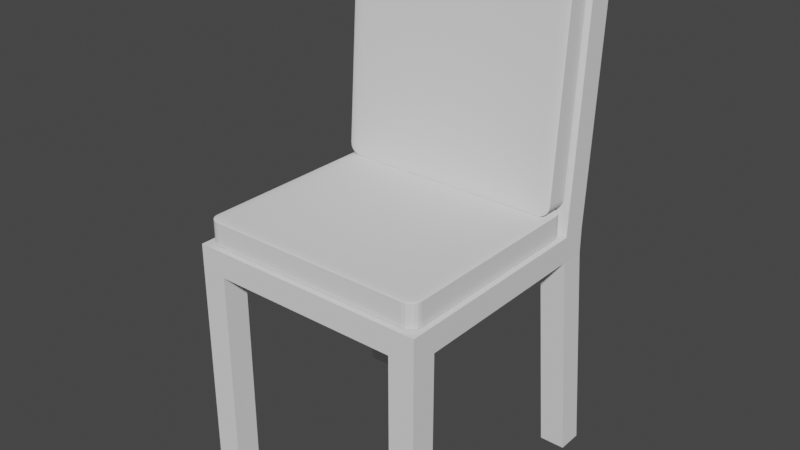 # Source: chair.blend  (saved by Blender 3.4.6; exported with 4.5.12 LTS)
import bpy
from mathutils import Matrix  # noqa: F401  (used for matrix-valued properties, if any)

bpy.ops.wm.read_factory_settings(use_empty=True)
scene = bpy.context.scene
scene.name = 'Scene'

# ---- world
world_world = bpy.data.worlds.new('World'); scene.world = world_world
world_world.use_nodes = True; world_world.node_tree.nodes.clear()
_N = world_world.node_tree.nodes; _L = world_world.node_tree.links
n0 = _N.new('ShaderNodeOutputWorld'); n0.name = 'World Output'; n0.location = (300, 300)
n1 = _N.new('ShaderNodeBackground'); n1.name = 'Background'; n1.location = (10, 300)
n1.inputs[0].default_value = (0.05088, 0.05088, 0.05088, 1.0)
_L.new(n1.outputs[0], n0.inputs[0])
n0.is_active_output = True
world_world.color = (0.05088, 0.05088, 0.05088)
world_world.use_sun_shadow = False
world_world.sun_shadow_jitter_overblur = 0.0

# ---- meshes
me_cube_001 = bpy.data.meshes.new('Cube.001')
me_cube_001.from_pydata([(-6.569e-06, -0.09797, -0.3312), (-6.569e-06, -0.09797, -0.3312), (-6.569e-06, -0.09797, -0.3312), (-6.569e-06, -0.09797, -0.3312), (-6.569e-06, -0.09797, -0.3312), (-6.569e-06, -0.09797, -0.3312), (-6.569e-06, -0.09797, -0.3312), (-6.569e-06, -0.09797, -0.3312), (-0.235, -0.308, -0.5512), (-0.235, -0.308, -0.1312), (-0.235, -0.258, -0.5512), (-0.235, -0.258, -0.1312), (-0.185, -0.308, -0.5512), (-0.185, -0.308, -0.1312), (-0.185, -0.258, -0.5512), (-0.185, -0.258, -0.1312), (-0.245, 0.142, -0.5512), (-0.235, 0.112, -0.1312), (-0.245, 0.192, -0.5512), (-0.235, 0.162, -0.1312), (-0.195, 0.142, -0.5512), (-0.185, 0.112, -0.1312), (-0.195, 0.192, -0.5512), (-0.185, 0.162, -0.1312), (0.195, 0.142, -0.5512), (0.185, 0.112, -0.1312), (0.195, 0.192, -0.5512), (0.185, 0.162, -0.1312), (0.245, 0.142, -0.5512), (0.235, 0.112, -0.1312), (0.245, 0.192, -0.5512), (0.235, 0.162, -0.1312), (0.195, 0.192, -0.5512), (0.195, 0.142, -0.5512), (0.245, 0.192, -0.5512), (0.245, 0.142, -0.5512), (0.185, -0.308, -0.5512), (0.185, -0.308, -0.1312), (0.185, -0.258, -0.5512), (0.185, -0.258, -0.1312), (0.235, -0.308, -0.5512), (0.235, -0.308, -0.1312), (0.235, -0.258, -0.5512), (0.235, -0.258, -0.1312), (-0.185, -0.308, -0.1312), (-0.185, -0.308, -0.08123), (-0.185, -0.258, -0.1312), (-0.185, -0.258, -0.08123), (0.235, -0.308, -0.1312), (0.235, -0.308, -0.08123), (0.235, -0.258, -0.1312), (0.235, -0.258, -0.08123), (0.1853, -0.258, -0.1312), (0.1853, -0.258, -0.08123), (0.1853, -0.308, -0.1312), (0.1853, -0.308, -0.08123), (-0.235, 0.112, -0.1312), (-0.235, 0.112, -0.08123), (-0.235, 0.162, -0.1312), (-0.235, 0.162, -0.08123), (0.185, 0.112, -0.1312), (0.185, 0.112, -0.08123), (0.185, 0.162, -0.1312), (0.185, 0.162, -0.08123), (-0.1846, 0.162, -0.1312), (-0.1846, 0.162, -0.08123), (-0.1846, 0.112, -0.1312), (-0.1846, 0.112, -0.08123), (-0.185, -0.308, -0.1312), (-0.185, -0.308, -0.08123), (-0.235, -0.308, -0.1312), (-0.235, -0.308, -0.08123), (-0.185, 0.112, -0.1312), (-0.185, 0.112, -0.08123), (-0.235, 0.112, -0.1312), (-0.235, 0.112, -0.08123), (-0.235, -0.2571, -0.1312), (-0.235, -0.2571, -0.08123), (-0.185, -0.2571, -0.1312), (-0.185, -0.2571, -0.08123), (0.185, 0.162, -0.1312), (0.185, 0.162, -0.08123), (0.235, 0.162, -0.1312), (0.235, 0.162, -0.08123), (0.185, -0.258, -0.1312), (0.185, -0.258, -0.08123), (0.235, -0.258, -0.1312), (0.235, -0.258, -0.08123), (0.235, 0.1115, -0.1312), (0.235, 0.1115, -0.08123), (0.185, 0.1115, -0.1312), (0.185, 0.1115, -0.08123), (0.185, 0.112, -0.08123), (0.185, 0.162, -0.08123), (0.235, 0.112, -0.08123), (0.235, 0.162, -0.08123), (0.185, 0.139, 0.3687), (0.185, 0.189, 0.3687), (0.235, 0.189, 0.3687), (0.235, 0.139, 0.3687), (0.185, 0.1391, 0.3694), (0.185, 0.1475, 0.4188), (0.185, 0.14, 0.3822), (0.185, 0.1413, 0.3941), (0.185, 0.1428, 0.4043), (0.185, 0.1444, 0.4122), (0.185, 0.146, 0.4171), (0.185, 0.1865, 0.4188), (0.185, 0.1891, 0.3694), (0.185, 0.1878, 0.4171), (0.185, 0.1889, 0.4122), (0.185, 0.1895, 0.4043), (0.185, 0.1898, 0.3941), (0.185, 0.1896, 0.3822), (0.2295, 0.1475, 0.4188), (0.235, 0.1391, 0.3693), (0.2309, 0.146, 0.4171), (0.2322, 0.1444, 0.4122), (0.2334, 0.1428, 0.4043), (0.2343, 0.1413, 0.3941), (0.2348, 0.14, 0.3821), (0.2295, 0.1865, 0.4188), (0.235, 0.1891, 0.3693), (0.2309, 0.1878, 0.4171), (0.2322, 0.1889, 0.4122), (0.2334, 0.1895, 0.4043), (0.2343, 0.1898, 0.3941), (0.2348, 0.1896, 0.3821), (-0.235, 0.112, -0.08123), (-0.235, 0.162, -0.08123), (-0.185, 0.112, -0.08123), (-0.185, 0.162, -0.08123), (-0.235, 0.139, 0.3684), (-0.235, 0.189, 0.3684), (-0.185, 0.189, 0.3684), (-0.185, 0.139, 0.3684), (-0.2295, 0.1476, 0.4188), (-0.235, 0.139, 0.369), (-0.2309, 0.146, 0.4171), (-0.2322, 0.1444, 0.4121), (-0.2334, 0.1428, 0.4042), (-0.2343, 0.1413, 0.3939), (-0.2348, 0.14, 0.3819), (-0.2295, 0.1865, 0.4188), (-0.235, 0.189, 0.369), (-0.2309, 0.1878, 0.4171), (-0.2322, 0.1889, 0.4121), (-0.2334, 0.1895, 0.4042), (-0.2343, 0.1898, 0.3939), (-0.2348, 0.1896, 0.3819), (-0.185, 0.1476, 0.4188), (-0.185, 0.1391, 0.3691), (-0.185, 0.146, 0.4171), (-0.185, 0.1444, 0.4121), (-0.185, 0.1428, 0.4042), (-0.185, 0.1413, 0.3939), (-0.185, 0.14, 0.382), (-0.185, 0.1891, 0.3691), (-0.185, 0.1865, 0.4188), (-0.185, 0.1896, 0.382), (-0.185, 0.1898, 0.3939), (-0.185, 0.1895, 0.4042), (-0.185, 0.1889, 0.4121), (-0.185, 0.1878, 0.4171), (-0.1849, 0.1498, 0.3765), (-0.1849, 0.1498, 0.4111), (-0.1849, 0.1817, 0.3765), (-0.1849, 0.1844, 0.4111), (0.1851, 0.1498, 0.3765), (0.1851, 0.1498, 0.4111), (0.1851, 0.1817, 0.3765), (0.1851, 0.1844, 0.4111), (-0.2025, -0.2775, -0.08123), (-0.2025, -0.298, -0.07873), (-0.225, -0.2775, -0.07873), (-0.2025, -0.2838, -0.0811), (-0.2025, -0.2895, -0.08075), (-0.2095, -0.2775, -0.0811), (-0.2096, -0.284, -0.08096), (-0.2094, -0.2892, -0.08062), (-0.2157, -0.2775, -0.08075), (-0.2154, -0.2838, -0.08062), (-0.2144, -0.2883, -0.08039), (-0.2095, -0.297, -0.07873), (-0.2157, -0.2941, -0.07873), (-0.2025, -0.297, -0.0795), (-0.2097, -0.2958, -0.07952), (-0.2154, -0.293, -0.07949), (-0.2025, -0.2941, -0.0802), (-0.2094, -0.293, -0.08016), (-0.2144, -0.2911, -0.08005), (-0.2239, -0.2775, -0.0795), (-0.2207, -0.2775, -0.0802), (-0.2239, -0.2838, -0.07873), (-0.2226, -0.284, -0.07952), (-0.2196, -0.2838, -0.08016), (-0.2207, -0.2895, -0.07873), (-0.2196, -0.2892, -0.0795), (-0.2174, -0.2883, -0.08005), (-0.2025, -0.298, -0.03373), (-0.2025, -0.2775, -0.03123), (-0.225, -0.2775, -0.03373), (-0.2025, -0.297, -0.03295), (-0.2025, -0.2941, -0.03226), (-0.2095, -0.297, -0.03373), (-0.2096, -0.2958, -0.03293), (-0.2094, -0.293, -0.03229), (-0.2157, -0.2941, -0.03373), (-0.2154, -0.293, -0.03296), (-0.2144, -0.2911, -0.0324), (-0.2095, -0.2775, -0.03135), (-0.2157, -0.2775, -0.0317), (-0.2025, -0.2838, -0.03135), (-0.2097, -0.284, -0.03149), (-0.2154, -0.2838, -0.03183), (-0.2025, -0.2895, -0.0317), (-0.2094, -0.2892, -0.03183), (-0.2144, -0.2883, -0.03207), (-0.2239, -0.2838, -0.03373), (-0.2207, -0.2895, -0.03373), (-0.2239, -0.2775, -0.03295), (-0.2226, -0.284, -0.03293), (-0.2196, -0.2892, -0.03296), (-0.2207, -0.2775, -0.03226), (-0.2196, -0.2838, -0.03229), (-0.2174, -0.2883, -0.0324), (-0.2025, 0.09153, -0.08123), (-0.225, 0.09153, -0.07873), (-0.2025, 0.112, -0.07873), (-0.2095, 0.09153, -0.0811), (-0.2157, 0.09153, -0.08075), (-0.2025, 0.09787, -0.0811), (-0.2097, 0.09804, -0.08096), (-0.2154, 0.09782, -0.08062), (-0.2025, 0.1036, -0.08075), (-0.2094, 0.1033, -0.08062), (-0.2144, 0.1024, -0.08039), (-0.2239, 0.09787, -0.07873), (-0.2207, 0.1036, -0.07873), (-0.2239, 0.09153, -0.0795), (-0.2226, 0.09807, -0.07952), (-0.2196, 0.1033, -0.07949), (-0.2207, 0.09153, -0.0802), (-0.2196, 0.09784, -0.08016), (-0.2174, 0.1024, -0.08005), (-0.2025, 0.111, -0.0795), (-0.2025, 0.1081, -0.0802), (-0.2095, 0.111, -0.07873), (-0.2096, 0.1098, -0.07952), (-0.2094, 0.1071, -0.08016), (-0.2157, 0.1081, -0.07873), (-0.2154, 0.1071, -0.0795), (-0.2144, 0.1051, -0.08005), (-0.2025, 0.09153, -0.03123), (-0.2025, 0.112, -0.03373), (-0.225, 0.09153, -0.03373), (-0.2025, 0.09787, -0.03135), (-0.2025, 0.1036, -0.0317), (-0.2095, 0.09153, -0.03135), (-0.2096, 0.09807, -0.03149), (-0.2094, 0.1033, -0.03183), (-0.2157, 0.09153, -0.0317), (-0.2154, 0.09784, -0.03183), (-0.2144, 0.1024, -0.03207), (-0.2095, 0.111, -0.03373), (-0.2157, 0.1081, -0.03373), (-0.2025, 0.111, -0.03295), (-0.2097, 0.1098, -0.03293), (-0.2154, 0.1071, -0.03296), (-0.2025, 0.1081, -0.03226), (-0.2094, 0.1071, -0.03229), (-0.2144, 0.1051, -0.0324), (-0.2239, 0.09153, -0.03295), (-0.2207, 0.09153, -0.03226), (-0.2239, 0.09787, -0.03373), (-0.2226, 0.09804, -0.03293), (-0.2196, 0.09782, -0.03229), (-0.2207, 0.1036, -0.03373), (-0.2196, 0.1033, -0.03296), (-0.2174, 0.1024, -0.0324), (0.2025, -0.2775, -0.08123), (0.225, -0.2775, -0.07873), (0.2025, -0.298, -0.07873), (0.2094, -0.2775, -0.0811), (0.2157, -0.2775, -0.08075), (0.2025, -0.2838, -0.0811), (0.2097, -0.284, -0.08096), (0.2154, -0.2838, -0.08062), (0.2025, -0.2895, -0.08075), (0.2094, -0.2892, -0.08062), (0.2144, -0.2883, -0.08039), (0.2239, -0.2838, -0.07873), (0.2207, -0.2895, -0.07873), (0.2239, -0.2775, -0.0795), (0.2226, -0.284, -0.07952), (0.2196, -0.2892, -0.07949), (0.2207, -0.2775, -0.0802), (0.2196, -0.2838, -0.08016), (0.2174, -0.2883, -0.08005), (0.2025, -0.297, -0.0795), (0.2025, -0.2941, -0.0802), (0.2094, -0.297, -0.07873), (0.2096, -0.2958, -0.07952), (0.2094, -0.293, -0.08016), (0.2157, -0.2941, -0.07873), (0.2154, -0.293, -0.0795), (0.2144, -0.2911, -0.08005), (0.2025, -0.2775, -0.03123), (0.2025, -0.298, -0.03373), (0.225, -0.2775, -0.03373), (0.2025, -0.2838, -0.03135), (0.2025, -0.2895, -0.0317), (0.2094, -0.2775, -0.03135), (0.2096, -0.284, -0.03149), (0.2094, -0.2892, -0.03183), (0.2157, -0.2775, -0.0317), (0.2154, -0.2838, -0.03183), (0.2144, -0.2883, -0.03207), (0.2094, -0.297, -0.03373), (0.2157, -0.2941, -0.03373), (0.2025, -0.297, -0.03295), (0.2097, -0.2958, -0.03293), (0.2154, -0.293, -0.03296), (0.2025, -0.2941, -0.03226), (0.2094, -0.293, -0.03229), (0.2144, -0.2911, -0.0324), (0.2239, -0.2775, -0.03295), (0.2207, -0.2775, -0.03226), (0.2239, -0.2838, -0.03373), (0.2226, -0.284, -0.03293), (0.2196, -0.2838, -0.03229), (0.2207, -0.2895, -0.03373), (0.2196, -0.2892, -0.03296), (0.2174, -0.2883, -0.0324), (0.2025, 0.09153, -0.08123), (0.2025, 0.112, -0.07873), (0.225, 0.09153, -0.07873), (0.2025, 0.09787, -0.0811), (0.2025, 0.1036, -0.08075), (0.2094, 0.09153, -0.0811), (0.2096, 0.09807, -0.08096), (0.2094, 0.1033, -0.08062), (0.2157, 0.09153, -0.08075), (0.2154, 0.09784, -0.08062), (0.2144, 0.1024, -0.08039), (0.2094, 0.111, -0.07873), (0.2157, 0.1081, -0.07873), (0.2025, 0.111, -0.0795), (0.2097, 0.1098, -0.07952), (0.2154, 0.1071, -0.07949), (0.2025, 0.1081, -0.0802), (0.2094, 0.1071, -0.08016), (0.2144, 0.1051, -0.08005), (0.2239, 0.09153, -0.0795), (0.2207, 0.09153, -0.0802), (0.2239, 0.09787, -0.07873), (0.2226, 0.09804, -0.07952), (0.2196, 0.09782, -0.08016), (0.2207, 0.1036, -0.07873), (0.2196, 0.1033, -0.0795), (0.2174, 0.1024, -0.08005), (0.2025, 0.09153, -0.03123), (0.225, 0.09153, -0.03373), (0.2025, 0.112, -0.03373), (0.2094, 0.09153, -0.03135), (0.2157, 0.09153, -0.0317), (0.2025, 0.09787, -0.03135), (0.2097, 0.09804, -0.03149), (0.2154, 0.09782, -0.03183), (0.2025, 0.1036, -0.0317), (0.2094, 0.1033, -0.03183), (0.2144, 0.1024, -0.03207), (0.2239, 0.09787, -0.03373), (0.2207, 0.1036, -0.03373), (0.2239, 0.09153, -0.03295), (0.2226, 0.09807, -0.03293), (0.2196, 0.1033, -0.03296), (0.2207, 0.09153, -0.03226), (0.2196, 0.09784, -0.03229), (0.2174, 0.1024, -0.0324), (0.2025, 0.111, -0.03295), (0.2025, 0.1081, -0.03226), (0.2094, 0.111, -0.03373), (0.2096, 0.1098, -0.03293), (0.2094, 0.1071, -0.03229), (0.2157, 0.1081, -0.03373), (0.2154, 0.1071, -0.03296), (0.2144, 0.1051, -0.0324), (-0.2025, 0.06453, -0.03123), (-0.2025, 0.06332, -0.01236), (-0.225, 0.06645, -0.009227), (-0.2025, 0.06374, -0.03071), (-0.2025, 0.06318, -0.02825), (-0.2095, 0.06471, -0.02974), (-0.2096, 0.0639, -0.02904), (-0.2094, 0.0634, -0.02672), (-0.2157, 0.06502, -0.02641), (-0.2154, 0.06423, -0.02587), (-0.2144, 0.06375, -0.02435), (-0.2095, 0.06355, -0.0118), (-0.2157, 0.06404, -0.01114), (-0.2025, 0.06296, -0.0186), (-0.2097, 0.06321, -0.01818), (-0.2154, 0.06368, -0.01736), (-0.2025, 0.06291, -0.02407), (-0.2094, 0.06317, -0.02324), (-0.2144, 0.06358, -0.02182), (-0.2239, 0.06594, -0.01562), (-0.2207, 0.06545, -0.02153), (-0.2239, 0.06556, -0.009788), (-0.2226, 0.06501, -0.01641), (-0.2196, 0.06459, -0.02182), (-0.2207, 0.06473, -0.01045), (-0.2196, 0.06426, -0.01679), (-0.2174, 0.064, -0.0214), (-0.2025, 0.09074, 0.3899), (-0.2025, 0.09453, 0.4088), (-0.225, 0.09345, 0.3868), (-0.2025, 0.09124, 0.3961), (-0.2025, 0.09194, 0.4016), (-0.2095, 0.0909, 0.3893), (-0.2096, 0.09143, 0.3958), (-0.2094, 0.09208, 0.4008), (-0.2157, 0.0913, 0.3887), (-0.2154, 0.0918, 0.3949), (-0.2144, 0.0923, 0.3994), (-0.2095, 0.0945, 0.4073), (-0.2157, 0.09436, 0.404), (-0.2025, 0.09367, 0.4083), (-0.2097, 0.09361, 0.4066), (-0.2154, 0.09351, 0.4034), (-0.2025, 0.09278, 0.4058), (-0.2094, 0.09278, 0.4043), (-0.2144, 0.09281, 0.4019), (-0.2239, 0.09264, 0.3873), (-0.2207, 0.0919, 0.388), (-0.2239, 0.09381, 0.3932), (-0.2226, 0.09298, 0.3939), (-0.2196, 0.09229, 0.3943), (-0.2207, 0.09412, 0.3991), (-0.2196, 0.0933, 0.3994), (-0.2174, 0.09266, 0.3989), (-0.2025, 0.1095, -0.03123), (-0.225, 0.1106, -0.009227), (-0.2025, 0.1133, -0.01236), (-0.2095, 0.1096, -0.02974), (-0.2157, 0.1097, -0.02641), (-0.2025, 0.1104, -0.03071), (-0.2097, 0.1105, -0.02904), (-0.2154, 0.1106, -0.02589), (-0.2025, 0.1113, -0.02825), (-0.2094, 0.1113, -0.02671), (-0.2144, 0.1113, -0.02435), (-0.2239, 0.1114, -0.009788), (-0.2207, 0.1122, -0.01045), (-0.2239, 0.1103, -0.01562), (-0.2226, 0.1111, -0.01638), (-0.2196, 0.1118, -0.01678), (-0.2207, 0.1099, -0.02153), (-0.2196, 0.1108, -0.02183), (-0.2174, 0.1114, -0.0214), (-0.2025, 0.1128, -0.0186), (-0.2025, 0.1121, -0.02407), (-0.2095, 0.1132, -0.0118), (-0.2096, 0.1126, -0.01822), (-0.2094, 0.112, -0.02323), (-0.2157, 0.1128, -0.01114), (-0.2154, 0.1123, -0.01737), (-0.2144, 0.1118, -0.02182), (-0.2025, 0.1395, 0.4088), (-0.2025, 0.1407, 0.3899), (-0.225, 0.1376, 0.3868), (-0.2025, 0.1403, 0.4083), (-0.2025, 0.1409, 0.4058), (-0.2095, 0.1394, 0.4073), (-0.2096, 0.1402, 0.4066), (-0.2094, 0.1407, 0.4043), (-0.2157, 0.139, 0.404), (-0.2154, 0.1398, 0.4034), (-0.2144, 0.1403, 0.4019), (-0.2095, 0.1405, 0.3893), (-0.2157, 0.14, 0.3887), (-0.2025, 0.1411, 0.3961), (-0.2097, 0.1409, 0.3957), (-0.2154, 0.1404, 0.3949), (-0.2025, 0.1411, 0.4016), (-0.2094, 0.1409, 0.4008), (-0.2144, 0.1405, 0.3994), (-0.2239, 0.1381, 0.3932), (-0.2207, 0.1386, 0.3991), (-0.2239, 0.1385, 0.3873), (-0.2226, 0.1391, 0.394), (-0.2196, 0.1395, 0.3994), (-0.2207, 0.1393, 0.388), (-0.2196, 0.1398, 0.3943), (-0.2174, 0.1401, 0.3989), (0.2025, 0.06453, -0.03123), (0.225, 0.06645, -0.009227), (0.2025, 0.06332, -0.01236), (0.2094, 0.06471, -0.02974), (0.2157, 0.06502, -0.02641), (0.2025, 0.06374, -0.03071), (0.2097, 0.06391, -0.02904), (0.2154, 0.06423, -0.02589), (0.2025, 0.06318, -0.02825), (0.2094, 0.0634, -0.02671), (0.2144, 0.06375, -0.02435), (0.2239, 0.06556, -0.009788), (0.2207, 0.06473, -0.01045), (0.2239, 0.06594, -0.01562), (0.2226, 0.06501, -0.01638), (0.2196, 0.06426, -0.01678), (0.2207, 0.06545, -0.02153), (0.2196, 0.06458, -0.02183), (0.2174, 0.064, -0.0214), (0.2025, 0.06296, -0.0186), (0.2025, 0.06291, -0.02407), (0.2094, 0.06355, -0.0118), (0.2096, 0.06321, -0.01822), (0.2094, 0.06317, -0.02323), (0.2157, 0.06404, -0.01114), (0.2154, 0.06369, -0.01737), (0.2144, 0.06358, -0.02182), (0.2025, 0.09453, 0.4088), (0.2025, 0.09074, 0.3899), (0.225, 0.09345, 0.3868), (0.2025, 0.09367, 0.4083), (0.2025, 0.09278, 0.4058), (0.2094, 0.0945, 0.4073), (0.2096, 0.09361, 0.4066), (0.2094, 0.09278, 0.4043), (0.2157, 0.09436, 0.404), (0.2154, 0.0935, 0.4034), (0.2144, 0.09281, 0.4019), (0.2094, 0.0909, 0.3893), (0.2157, 0.0913, 0.3887), (0.2025, 0.09124, 0.3961), (0.2097, 0.09143, 0.3957), (0.2154, 0.09179, 0.3949), (0.2025, 0.09194, 0.4016), (0.2094, 0.09209, 0.4008), (0.2144, 0.0923, 0.3994), (0.2239, 0.09381, 0.3932), (0.2207, 0.09412, 0.3991), (0.2239, 0.09264, 0.3873), (0.2226, 0.09299, 0.394), (0.2196, 0.0933, 0.3994), (0.2207, 0.0919, 0.388), (0.2196, 0.09229, 0.3943), (0.2174, 0.09266, 0.3989), (0.2025, 0.1095, -0.03123), (0.2025, 0.1133, -0.01236), (0.225, 0.1106, -0.009227), (0.2025, 0.1104, -0.03071), (0.2025, 0.1113, -0.02825), (0.2094, 0.1096, -0.02974), (0.2096, 0.1105, -0.02904), (0.2094, 0.1113, -0.02672), (0.2157, 0.1097, -0.02641), (0.2154, 0.1106, -0.02587), (0.2144, 0.1113, -0.02435), (0.2094, 0.1132, -0.0118), (0.2157, 0.1128, -0.01114), (0.2025, 0.1128, -0.0186), (0.2097, 0.1126, -0.01818), (0.2154, 0.1123, -0.01736), (0.2025, 0.1121, -0.02407), (0.2094, 0.112, -0.02324), (0.2144, 0.1118, -0.02182), (0.2239, 0.1103, -0.01562), (0.2207, 0.1099, -0.02153), (0.2239, 0.1114, -0.009788), (0.2226, 0.1111, -0.01641), (0.2196, 0.1108, -0.02182), (0.2207, 0.1122, -0.01045), (0.2196, 0.1118, -0.01679), (0.2174, 0.1114, -0.0214), (0.2025, 0.1395, 0.4088), (0.225, 0.1376, 0.3868), (0.2025, 0.1407, 0.3899), (0.2094, 0.1394, 0.4073), (0.2157, 0.139, 0.404), (0.2025, 0.1403, 0.4083), (0.2097, 0.1402, 0.4066), (0.2154, 0.1398, 0.4034), (0.2025, 0.1409, 0.4058), (0.2094, 0.1407, 0.4043), (0.2144, 0.1403, 0.4019), (0.2239, 0.1385, 0.3873), (0.2207, 0.1393, 0.388), (0.2239, 0.1381, 0.3932), (0.2226, 0.1391, 0.3939), (0.2196, 0.1398, 0.3943), (0.2207, 0.1386, 0.3991), (0.2196, 0.1395, 0.3994), (0.2174, 0.1401, 0.3989), (0.2025, 0.1411, 0.3961), (0.2025, 0.1411, 0.4016), (0.2094, 0.1405, 0.3893), (0.2096, 0.1409, 0.3958), (0.2094, 0.1409, 0.4008), (0.2157, 0.14, 0.3887), (0.2154, 0.1404, 0.3949), (0.2144, 0.1405, 0.3994)], [(50, 52), (67, 57), (56, 66), (68, 78), (91, 81), (80, 90)], [(0, 1, 3, 2), (2, 3, 7, 6), (6, 7, 5, 4), (4, 5, 1, 0), (2, 6, 4, 0), (7, 3, 1, 5), (8, 9, 11, 10), (10, 11, 15, 14), (14, 15, 13, 12), (12, 13, 9, 8), (10, 14, 12, 8), (16, 17, 19, 18), (18, 19, 23, 22), (22, 23, 21, 20), (20, 21, 17, 16), (18, 22, 20, 16), (33, 25, 27, 32), (32, 27, 31, 34), (34, 31, 29, 35), (35, 29, 25, 33), (26, 30, 28, 24), (36, 37, 39, 38), (38, 39, 43, 42), (42, 43, 41, 40), (40, 41, 37, 36), (38, 42, 40, 36), (50, 51, 49, 48), (54, 55, 45, 44), (53, 47, 45, 55), (51, 53, 55, 49), (46, 52, 54, 44), (48, 49, 55, 54), (46, 47, 53, 52), (56, 57, 59, 58), (64, 65, 63, 62), (64, 62, 60, 66), (63, 65, 67, 61), (60, 61, 67, 66), (58, 59, 65, 64), (68, 69, 71, 70), (76, 77, 75, 74), (76, 74, 72, 78), (77, 71, 69, 79), (75, 77, 79, 73), (72, 73, 79, 78), (70, 71, 77, 76), (80, 81, 83, 82), (88, 89, 87, 86), (88, 86, 84, 90), (87, 89, 91, 85), (84, 85, 91, 90), (82, 83, 89, 88), (121, 107, 101, 114), (98, 122, 115, 99), (96, 100, 102, 103, 104, 105, 106, 101, 107, 109, 110, 111, 112, 113, 108, 97), (97, 108, 122, 98), (94, 99, 96, 92), (95, 98, 99, 94), (93, 97, 98, 95), (92, 96, 97, 93), (107, 121, 123, 109), (109, 123, 124, 110), (110, 124, 125, 111), (111, 125, 126, 112), (112, 126, 127, 113), (113, 127, 122, 108), (121, 114, 116, 123), (123, 116, 117, 124), (124, 117, 118, 125), (125, 118, 119, 126), (126, 119, 120, 127), (127, 120, 115, 122), (114, 101, 106, 116), (116, 106, 105, 117), (117, 105, 104, 118), (118, 104, 103, 119), (119, 103, 102, 120), (120, 102, 100, 115), (99, 115, 100, 96), (158, 143, 136, 150), (134, 157, 159, 160, 161, 162, 163, 158, 150, 152, 153, 154, 155, 156, 151, 135), (132, 137, 144, 133), (133, 144, 157, 134), (130, 135, 132, 128), (131, 134, 135, 130), (129, 133, 134, 131), (128, 132, 133, 129), (136, 143, 145, 138), (138, 145, 146, 139), (139, 146, 147, 140), (140, 147, 148, 141), (141, 148, 149, 142), (142, 149, 144, 137), (143, 158, 163, 145), (145, 163, 162, 146), (146, 162, 161, 147), (147, 161, 160, 148), (148, 160, 159, 149), (149, 159, 157, 144), (150, 136, 138, 152), (152, 138, 139, 153), (153, 139, 140, 154), (154, 140, 141, 155), (155, 141, 142, 156), (156, 142, 137, 151), (135, 151, 137, 132), (166, 167, 171, 170), (168, 169, 165, 164), (166, 170, 168, 164), (171, 167, 165, 169), (282, 308, 199, 173), (336, 362, 309, 281), (361, 253, 200, 307), (174, 201, 255, 227), (228, 254, 363, 335), (172, 175, 178, 177), (175, 176, 179, 178), (176, 188, 189, 179), (177, 178, 181, 180), (178, 179, 182, 181), (179, 189, 190, 182), (173, 183, 186, 185), (183, 184, 187, 186), (184, 196, 197, 187), (185, 186, 189, 188), (186, 187, 190, 189), (187, 197, 198, 190), (174, 191, 194, 193), (191, 192, 195, 194), (192, 180, 181, 195), (193, 194, 197, 196), (194, 195, 198, 197), (195, 181, 182, 198), (182, 190, 198), (199, 202, 205, 204), (202, 203, 206, 205), (203, 215, 216, 206), (204, 205, 208, 207), (205, 206, 209, 208), (206, 216, 217, 209), (200, 210, 213, 212), (210, 211, 214, 213), (211, 223, 224, 214), (212, 213, 216, 215), (213, 214, 217, 216), (214, 224, 225, 217), (201, 218, 221, 220), (218, 219, 222, 221), (219, 207, 208, 222), (220, 221, 224, 223), (221, 222, 225, 224), (222, 208, 209, 225), (209, 217, 225), (226, 229, 232, 231), (229, 230, 233, 232), (230, 242, 243, 233), (231, 232, 235, 234), (232, 233, 236, 235), (233, 243, 244, 236), (227, 237, 240, 239), (237, 238, 241, 240), (238, 250, 251, 241), (239, 240, 243, 242), (240, 241, 244, 243), (241, 251, 252, 244), (228, 245, 248, 247), (245, 246, 249, 248), (246, 234, 235, 249), (247, 248, 251, 250), (248, 249, 252, 251), (249, 235, 236, 252), (236, 244, 252), (253, 256, 259, 258), (256, 257, 260, 259), (257, 269, 270, 260), (258, 259, 262, 261), (259, 260, 263, 262), (260, 270, 271, 263), (254, 264, 267, 266), (264, 265, 268, 267), (265, 277, 278, 268), (266, 267, 270, 269), (267, 268, 271, 270), (268, 278, 279, 271), (255, 272, 275, 274), (272, 273, 276, 275), (273, 261, 262, 276), (274, 275, 278, 277), (275, 276, 279, 278), (276, 262, 263, 279), (263, 271, 279), (280, 283, 286, 285), (283, 284, 287, 286), (284, 296, 297, 287), (285, 286, 289, 288), (286, 287, 290, 289), (287, 297, 298, 290), (281, 291, 294, 293), (291, 292, 295, 294), (292, 304, 305, 295), (293, 294, 297, 296), (294, 295, 298, 297), (295, 305, 306, 298), (282, 299, 302, 301), (299, 300, 303, 302), (300, 288, 289, 303), (301, 302, 305, 304), (302, 303, 306, 305), (303, 289, 290, 306), (290, 298, 306), (307, 310, 313, 312), (310, 311, 314, 313), (311, 323, 324, 314), (312, 313, 316, 315), (313, 314, 317, 316), (314, 324, 325, 317), (308, 318, 321, 320), (318, 319, 322, 321), (319, 331, 332, 322), (320, 321, 324, 323), (321, 322, 325, 324), (322, 332, 333, 325), (309, 326, 329, 328), (326, 327, 330, 329), (327, 315, 316, 330), (328, 329, 332, 331), (329, 330, 333, 332), (330, 316, 317, 333), (317, 325, 333), (334, 337, 340, 339), (337, 338, 341, 340), (338, 350, 351, 341), (339, 340, 343, 342), (340, 341, 344, 343), (341, 351, 352, 344), (335, 345, 348, 347), (345, 346, 349, 348), (346, 358, 359, 349), (347, 348, 351, 350), (348, 349, 352, 351), (349, 359, 360, 352), (336, 353, 356, 355), (353, 354, 357, 356), (354, 342, 343, 357), (355, 356, 359, 358), (356, 357, 360, 359), (357, 343, 344, 360), (344, 352, 360), (361, 364, 367, 366), (364, 365, 368, 367), (365, 377, 378, 368), (366, 367, 370, 369), (367, 368, 371, 370), (368, 378, 379, 371), (362, 372, 375, 374), (372, 373, 376, 375), (373, 385, 386, 376), (374, 375, 378, 377), (375, 376, 379, 378), (376, 386, 387, 379), (363, 380, 383, 382), (380, 381, 384, 383), (381, 369, 370, 384), (382, 383, 386, 385), (383, 384, 387, 386), (384, 370, 371, 387), (371, 379, 387), (226, 172, 177, 229), (229, 177, 180, 230), (230, 180, 192, 242), (242, 192, 191, 239), (239, 191, 174, 227), (173, 199, 204, 183), (183, 204, 207, 184), (184, 207, 219, 196), (196, 219, 218, 193), (193, 218, 201, 174), (200, 253, 258, 210), (210, 258, 261, 211), (211, 261, 273, 223), (223, 273, 272, 220), (220, 272, 255, 201), (254, 228, 247, 264), (264, 247, 250, 265), (265, 250, 238, 277), (277, 238, 237, 274), (274, 237, 227, 255), (334, 226, 231, 337), (337, 231, 234, 338), (338, 234, 246, 350), (350, 246, 245, 347), (347, 245, 228, 335), (253, 361, 366, 256), (256, 366, 369, 257), (257, 369, 381, 269), (269, 381, 380, 266), (266, 380, 363, 254), (362, 336, 355, 372), (372, 355, 358, 373), (373, 358, 346, 385), (385, 346, 345, 382), (382, 345, 335, 363), (280, 334, 339, 283), (283, 339, 342, 284), (284, 342, 354, 296), (296, 354, 353, 293), (293, 353, 336, 281), (361, 307, 312, 364), (364, 312, 315, 365), (365, 315, 327, 377), (377, 327, 326, 374), (374, 326, 309, 362), (308, 282, 301, 318), (318, 301, 304, 319), (319, 304, 292, 331), (331, 292, 291, 328), (328, 291, 281, 309), (172, 280, 285, 175), (175, 285, 288, 176), (176, 288, 300, 188), (188, 300, 299, 185), (185, 299, 282, 173), (307, 200, 212, 310), (310, 212, 215, 311), (311, 215, 203, 323), (323, 203, 202, 320), (320, 202, 199, 308), (226, 334, 280, 172), (498, 524, 415, 389), (552, 578, 525, 497), (577, 469, 416, 523), (390, 417, 471, 443), (444, 470, 579, 551), (388, 391, 394, 393), (391, 392, 395, 394), (392, 404, 405, 395), (393, 394, 397, 396), (394, 395, 398, 397), (395, 405, 406, 398), (389, 399, 402, 401), (399, 400, 403, 402), (400, 412, 413, 403), (401, 402, 405, 404), (402, 403, 406, 405), (403, 413, 414, 406), (390, 407, 410, 409), (407, 408, 411, 410), (408, 396, 397, 411), (409, 410, 413, 412), (410, 411, 414, 413), (411, 397, 398, 414), (398, 406, 414), (415, 418, 421, 420), (418, 419, 422, 421), (419, 431, 432, 422), (420, 421, 424, 423), (421, 422, 425, 424), (422, 432, 433, 425), (416, 426, 429, 428), (426, 427, 430, 429), (427, 439, 440, 430), (428, 429, 432, 431), (429, 430, 433, 432), (430, 440, 441, 433), (417, 434, 437, 436), (434, 435, 438, 437), (435, 423, 424, 438), (436, 437, 440, 439), (437, 438, 441, 440), (438, 424, 425, 441), (425, 433, 441), (442, 445, 448, 447), (445, 446, 449, 448), (446, 458, 459, 449), (447, 448, 451, 450), (448, 449, 452, 451), (449, 459, 460, 452), (443, 453, 456, 455), (453, 454, 457, 456), (454, 466, 467, 457), (455, 456, 459, 458), (456, 457, 460, 459), (457, 467, 468, 460), (444, 461, 464, 463), (461, 462, 465, 464), (462, 450, 451, 465), (463, 464, 467, 466), (464, 465, 468, 467), (465, 451, 452, 468), (452, 460, 468), (469, 472, 475, 474), (472, 473, 476, 475), (473, 485, 486, 476), (474, 475, 478, 477), (475, 476, 479, 478), (476, 486, 487, 479), (470, 480, 483, 482), (480, 481, 484, 483), (481, 493, 494, 484), (482, 483, 486, 485), (483, 484, 487, 486), (484, 494, 495, 487), (471, 488, 491, 490), (488, 489, 492, 491), (489, 477, 478, 492), (490, 491, 494, 493), (491, 492, 495, 494), (492, 478, 479, 495), (479, 487, 495), (496, 499, 502, 501), (499, 500, 503, 502), (500, 512, 513, 503), (501, 502, 505, 504), (502, 503, 506, 505), (503, 513, 514, 506), (497, 507, 510, 509), (507, 508, 511, 510), (508, 520, 521, 511), (509, 510, 513, 512), (510, 511, 514, 513), (511, 521, 522, 514), (498, 515, 518, 517), (515, 516, 519, 518), (516, 504, 505, 519), (517, 518, 521, 520), (518, 519, 522, 521), (519, 505, 506, 522), (506, 514, 522), (523, 526, 529, 528), (526, 527, 530, 529), (527, 539, 540, 530), (528, 529, 532, 531), (529, 530, 533, 532), (530, 540, 541, 533), (524, 534, 537, 536), (534, 535, 538, 537), (535, 547, 548, 538), (536, 537, 540, 539), (537, 538, 541, 540), (538, 548, 549, 541), (525, 542, 545, 544), (542, 543, 546, 545), (543, 531, 532, 546), (544, 545, 548, 547), (545, 546, 549, 548), (546, 532, 533, 549), (533, 541, 549), (550, 553, 556, 555), (553, 554, 557, 556), (554, 566, 567, 557), (555, 556, 559, 558), (556, 557, 560, 559), (557, 567, 568, 560), (551, 561, 564, 563), (561, 562, 565, 564), (562, 574, 575, 565), (563, 564, 567, 566), (564, 565, 568, 567), (565, 575, 576, 568), (552, 569, 572, 571), (569, 570, 573, 572), (570, 558, 559, 573), (571, 572, 575, 574), (572, 573, 576, 575), (573, 559, 560, 576), (560, 568, 576), (577, 580, 583, 582), (580, 581, 584, 583), (581, 593, 594, 584), (582, 583, 586, 585), (583, 584, 587, 586), (584, 594, 595, 587), (578, 588, 591, 590), (588, 589, 592, 591), (589, 601, 602, 592), (590, 591, 594, 593), (591, 592, 595, 594), (592, 602, 603, 595), (579, 596, 599, 598), (596, 597, 600, 599), (597, 585, 586, 600), (598, 599, 602, 601), (599, 600, 603, 602), (600, 586, 587, 603), (587, 595, 603), (442, 388, 393, 445), (445, 393, 396, 446), (446, 396, 408, 458), (458, 408, 407, 455), (455, 407, 390, 443), (389, 415, 420, 399), (399, 420, 423, 400), (400, 423, 435, 412), (412, 435, 434, 409), (409, 434, 417, 390), (416, 469, 474, 426), (426, 474, 477, 427), (427, 477, 489, 439), (439, 489, 488, 436), (436, 488, 471, 417), (470, 444, 463, 480), (480, 463, 466, 481), (481, 466, 454, 493), (493, 454, 453, 490), (490, 453, 443, 471), (550, 442, 447, 553), (553, 447, 450, 554), (554, 450, 462, 566), (566, 462, 461, 563), (563, 461, 444, 551), (469, 577, 582, 472), (472, 582, 585, 473), (473, 585, 597, 485), (485, 597, 596, 482), (482, 596, 579, 470), (578, 552, 571, 588), (588, 571, 574, 589), (589, 574, 562, 601), (601, 562, 561, 598), (598, 561, 551, 579), (496, 550, 555, 499), (499, 555, 558, 500), (500, 558, 570, 512), (512, 570, 569, 509), (509, 569, 552, 497), (577, 523, 528, 580), (580, 528, 531, 581), (581, 531, 543, 593), (593, 543, 542, 590), (590, 542, 525, 578), (524, 498, 517, 534), (534, 517, 520, 535), (535, 520, 508, 547), (547, 508, 507, 544), (544, 507, 497, 525), (388, 496, 501, 391), (391, 501, 504, 392), (392, 504, 516, 404), (404, 516, 515, 401), (401, 515, 498, 389), (523, 416, 428, 526), (526, 428, 431, 527), (527, 431, 419, 539), (539, 419, 418, 536), (536, 418, 415, 524), (442, 550, 496, 388)])
_uv = me_cube_001.uv_layers.new(name='UVMap')
_uv.uv.foreach_set('vector', [0.305, 0.3119, 0.305, 0.3119, 0.305, 0.3119, 0.305, 0.3119, 0.305, 0.3119, 0.305, 0.3119, 0.305, 0.3119, 0.305, 0.3119, 0.305, 0.3119, 0.305, 0.3119, 0.305, 0.3119, 0.305, 0.3119, 0.305, 0.3119, 0.305, 0.3119, 0.305, 0.3119, 0.305, 0.3119, 0.305, 0.3119, 0.305, 0.3119, 0.305, 0.3119, 0.305, 0.3119, 0.305, 0.3119, 0.305, 0.3119, 0.305, 0.3119, 0.305, 0.3119, 0.8522, 0.0, 0.8522, 0.291, 0.8176, 0.291, 0.8176, 0.0, 0.1386, 0.6238, 0.1386, 0.9146, 0.104, 0.9146, 0.104, 0.6238, 0.8869, 0.0, 0.8869, 0.291, 0.8522, 0.291, 0.8522, 0.0, 0.3534, 0.6238, 0.3534, 0.9143, 0.3188, 0.9143, 0.3188, 0.6238, 0.783, 0.3288, 0.783, 0.2941, 0.8176, 0.2941, 0.8176, 0.3288, 0.7828, 0.3499, 0.7828, 0.6418, 0.7482, 0.6394, 0.7482, 0.3474, 0.2841, 0.9146, 0.2841, 0.6246, 0.3188, 0.6238, 0.3188, 0.9138, 0.7828, 0.6415, 0.7828, 0.3499, 0.8174, 0.3474, 0.8174, 0.6391, 0.4226, 0.913, 0.4226, 0.6238, 0.4573, 0.6246, 0.4573, 0.9138, 0.8176, 0.3288, 0.8176, 0.2941, 0.8523, 0.2941, 0.8523, 0.3288, 0.7829, 0.002471, 0.7829, 0.2941, 0.7483, 0.2916, 0.7483, 0.0, 0.2425, 0.6246, 0.2425, 0.9146, 0.2079, 0.9138, 0.2079, 0.6238, 0.7482, 0.3474, 0.7482, 0.6394, 0.7137, 0.6418, 0.7137, 0.3499, 0.388, 0.9138, 0.388, 0.6246, 0.4226, 0.6238, 0.4226, 0.913, 0.8867, 0.3474, 0.8867, 0.3128, 0.9213, 0.3128, 0.9213, 0.3474, 0.8867, 0.3474, 0.8867, 0.6385, 0.852, 0.6385, 0.852, 0.3474, 0.1733, 0.6238, 0.1733, 0.9146, 0.1386, 0.9146, 0.1386, 0.6238, 0.03466, 0.6238, 0.03466, 0.9148, 0.0, 0.9148, 2.98e-08, 0.6238, 0.2841, 0.6238, 0.2841, 0.9143, 0.2495, 0.9143, 0.2495, 0.6238, 0.7483, 0.3288, 0.7483, 0.2941, 0.783, 0.2941, 0.783, 0.3288, 0.852, 0.9298, 0.8174, 0.9298, 0.8174, 0.8952, 0.852, 0.8952, 0.3534, 0.6582, 0.388, 0.6582, 0.388, 0.9149, 0.3534, 0.9149, 0.8174, 0.6041, 0.8174, 0.3474, 0.852, 0.3474, 0.852, 0.6041, 0.8174, 0.6385, 0.8174, 0.6041, 0.852, 0.6041, 0.852, 0.6385, 0.8174, 0.8952, 0.8174, 0.6385, 0.852, 0.6385, 0.852, 0.8952, 0.3534, 0.6238, 0.388, 0.6238, 0.388, 0.6582, 0.3534, 0.6582, 0.7482, 0.6418, 0.7828, 0.6418, 0.7828, 0.8985, 0.7482, 0.8985, 0.7828, 0.9331, 0.7482, 0.9331, 0.7482, 0.8985, 0.7828, 0.8985, 0.2079, 0.88, 0.1733, 0.88, 0.1733, 0.6238, 0.2079, 0.6238, 0.5682, 0.9171, 0.5682, 0.6609, 0.6029, 0.6609, 0.6029, 0.9171, 0.8867, 0.9095, 0.8867, 0.6534, 0.9213, 0.6534, 0.9213, 0.9095, 0.679, 0.9541, 0.6444, 0.9541, 0.6444, 0.6979, 0.679, 0.6979, 0.2079, 0.9149, 0.1733, 0.9149, 0.1733, 0.88, 0.2079, 0.88, 0.4226, 0.9485, 0.388, 0.9485, 0.388, 0.9138, 0.4226, 0.9138, 0.104, 0.8797, 0.0693, 0.8797, 0.0693, 0.6238, 0.104, 0.6238, 0.9539, 0.0, 0.9539, 0.2558, 0.9192, 0.2558, 0.9192, 0.0, 0.8176, 0.2558, 0.8176, 0.2911, 0.7829, 0.2911, 0.7829, 0.2558, 0.8176, 0.0, 0.8176, 0.2558, 0.7829, 0.2558, 0.7829, 0.0, 0.956, 0.9092, 0.9213, 0.9092, 0.9213, 0.6534, 0.956, 0.6534, 0.104, 0.9149, 0.0693, 0.9149, 0.0693, 0.8797, 0.104, 0.8797, 0.9213, 0.9442, 0.8867, 0.9442, 0.8867, 0.9095, 0.9213, 0.9095, 0.03466, 0.6588, 0.0693, 0.6588, 0.0693, 0.9149, 0.03466, 0.9149, 0.679, 0.9519, 0.679, 0.6959, 0.7137, 0.6959, 0.7137, 0.9519, 0.6098, 0.9525, 0.6098, 0.6965, 0.6444, 0.6965, 0.6444, 0.9525, 0.9538, 0.6035, 0.9192, 0.6035, 0.9192, 0.3474, 0.9538, 0.3474, 0.03466, 0.6238, 0.0693, 0.6238, 0.0693, 0.6588, 0.03466, 0.6588, 0.8793, 0.2941, 0.8793, 0.3249, 0.8523, 0.3249, 0.8523, 0.2941, 0.6098, 0.03459, 0.6098, 0.03416, 0.6444, 0.03624, 0.6444, 0.03667, 0.6444, 0.03659, 0.6444, 0.0361, 0.6446, 0.02723, 0.6449, 0.01894, 0.6455, 0.01181, 0.6463, 0.006322, 0.6473, 0.002845, 0.6482, 0.001618, 0.6752, 0.0, 0.6762, 0.001108, 0.6771, 0.004475, 0.6779, 0.009871, 0.6785, 0.01693, 0.6789, 0.02517, 0.679, 0.03402, 0.679, 0.03451, 0.7137, 0.6613, 0.7137, 0.6618, 0.679, 0.6618, 0.679, 0.6613, 0.7137, 7.451e-09, 0.7137, 0.3124, 0.679, 0.3124, 0.679, 0.0, 0.6098, 0.347, 0.6098, 0.03459, 0.6444, 0.03667, 0.6444, 0.349, 0.7137, 0.349, 0.7137, 0.6613, 0.679, 0.6613, 0.679, 0.349, 0.6444, 0.349, 0.6444, 0.03659, 0.679, 0.03451, 0.679, 0.3469, 0.7137, 0.6959, 0.6828, 0.6959, 0.6819, 0.6948, 0.7137, 0.6948, 0.7137, 0.6948, 0.6819, 0.6948, 0.6809, 0.6914, 0.7137, 0.6914, 0.7137, 0.6914, 0.6809, 0.6914, 0.6801, 0.686, 0.7137, 0.686, 0.7137, 0.686, 0.6801, 0.686, 0.6795, 0.6789, 0.7137, 0.6789, 0.7137, 0.6789, 0.6795, 0.6789, 0.6792, 0.6707, 0.7137, 0.6707, 0.7137, 0.6707, 0.6792, 0.6707, 0.679, 0.6618, 0.7137, 0.6618, 0.6137, 0.0, 0.6406, 0.001618, 0.6416, 0.002867, 0.6127, 0.00113, 0.6127, 0.00113, 0.6416, 0.002867, 0.6425, 0.006369, 0.6117, 0.004522, 0.6117, 0.004522, 0.6425, 0.006369, 0.6433, 0.01189, 0.611, 0.009944, 0.611, 0.009944, 0.6433, 0.01189, 0.6439, 0.01904, 0.6103, 0.01703, 0.6103, 0.01703, 0.6439, 0.01904, 0.6443, 0.02735, 0.61, 0.02529, 0.61, 0.02529, 0.6443, 0.02735, 0.6444, 0.03624, 0.6098, 0.03416, 0.7099, 0.3474, 0.679, 0.3474, 0.679, 0.3462, 0.7108, 0.3462, 0.7108, 0.3462, 0.679, 0.3462, 0.679, 0.3427, 0.7118, 0.3427, 0.7118, 0.3427, 0.679, 0.3427, 0.679, 0.3372, 0.7126, 0.3372, 0.7126, 0.3372, 0.679, 0.3372, 0.679, 0.3301, 0.7132, 0.33, 0.7132, 0.33, 0.679, 0.3301, 0.679, 0.3218, 0.7135, 0.3217, 0.7135, 0.3217, 0.679, 0.3218, 0.679, 0.3129, 0.7137, 0.3129, 0.7137, 0.3124, 0.7137, 0.3129, 0.679, 0.3129, 0.679, 0.3124, 0.4226, 0.9446, 0.4226, 0.9138, 0.4495, 0.9138, 0.4495, 0.9446, 0.6444, 0.3837, 0.6444, 0.3832, 0.6446, 0.3743, 0.6449, 0.366, 0.6456, 0.3589, 0.6464, 0.3535, 0.6473, 0.3501, 0.6483, 0.349, 0.6752, 0.3506, 0.6762, 0.3518, 0.6771, 0.3553, 0.6779, 0.3608, 0.6785, 0.368, 0.6789, 0.3763, 0.679, 0.3853, 0.679, 0.3858, 0.6028, 0.624, 0.6028, 0.6245, 0.5682, 0.6265, 0.5682, 0.6261, 0.7483, 0.3122, 0.7483, 0.3126, 0.7137, 0.3127, 0.7137, 0.3122, 0.6098, 0.6965, 0.6098, 0.3843, 0.6444, 0.3843, 0.6444, 0.6965, 0.6444, 0.6958, 0.6444, 0.3837, 0.679, 0.3858, 0.679, 0.6979, 0.7483, 7.451e-09, 0.7483, 0.3122, 0.7137, 0.3122, 0.7137, 0.0, 0.6028, 0.3119, 0.6028, 0.624, 0.5682, 0.6261, 0.5682, 0.314, 0.599, 0.6593, 0.5721, 0.6609, 0.5711, 0.6598, 0.6, 0.6581, 0.6, 0.6581, 0.5711, 0.6598, 0.5702, 0.6564, 0.6009, 0.6545, 0.6009, 0.6545, 0.5702, 0.6564, 0.5694, 0.6509, 0.6017, 0.649, 0.6017, 0.649, 0.5694, 0.6509, 0.5688, 0.6438, 0.6023, 0.6418, 0.6023, 0.6418, 0.5688, 0.6438, 0.5684, 0.6355, 0.6027, 0.6334, 0.6027, 0.6334, 0.5684, 0.6355, 0.5682, 0.6265, 0.6028, 0.6245, 0.7445, 0.347, 0.7137, 0.347, 0.7137, 0.3458, 0.7455, 0.3458, 0.7455, 0.3458, 0.7137, 0.3458, 0.7137, 0.3424, 0.7464, 0.3424, 0.7464, 0.3424, 0.7137, 0.3424, 0.7137, 0.337, 0.7472, 0.337, 0.7472, 0.337, 0.7137, 0.337, 0.7137, 0.3299, 0.7478, 0.3298, 0.7478, 0.3298, 0.7137, 0.3299, 0.7137, 0.3216, 0.7482, 0.3215, 0.7482, 0.3215, 0.7137, 0.3216, 0.7137, 0.3127, 0.7483, 0.3126, 0.6098, 0.349, 0.6406, 0.349, 0.6416, 0.3503, 0.6098, 0.3503, 0.6098, 0.3503, 0.6416, 0.3503, 0.6425, 0.3538, 0.6098, 0.3538, 0.6098, 0.3538, 0.6425, 0.3538, 0.6433, 0.3593, 0.6098, 0.3593, 0.6098, 0.3593, 0.6433, 0.3593, 0.6439, 0.3665, 0.6098, 0.3665, 0.6098, 0.3665, 0.6439, 0.3665, 0.6443, 0.3749, 0.6098, 0.3748, 0.6098, 0.3748, 0.6443, 0.3749, 0.6444, 0.3838, 0.6098, 0.3838, 0.6098, 0.3843, 0.6098, 0.3838, 0.6444, 0.3838, 0.6444, 0.3843, 0.9538, 0.3474, 0.9778, 0.3474, 0.9778, 0.6039, 0.9538, 0.6039, 0.9799, 0.9098, 0.956, 0.9098, 0.956, 0.6534, 0.9799, 0.6534, 0.9778, 0.6039, 0.9778, 0.3474, 1.0, 0.3474, 1.0, 0.6039, 0.9539, 0.2565, 0.9539, 0.0, 0.9779, 0.0, 0.9779, 0.2565, 0.4573, 0.6364, 0.4884, 0.6364, 0.4884, 0.9171, 0.4573, 0.9171, 0.7861, 0.6499, 0.8173, 0.6499, 0.8173, 0.9056, 0.7861, 0.9056, 0.01424, 0.6082, 0.01424, 0.3275, 0.2699, 0.3275, 0.2699, 0.6082, 0.7169, 0.6502, 0.7481, 0.6502, 0.7481, 0.9059, 0.7169, 0.9059, 0.52, 0.9171, 0.4888, 0.9171, 0.4888, 0.6364, 0.52, 0.6364, 0.554, 0.6082, 0.5584, 0.6082, 0.5585, 0.6132, 0.554, 0.613, 0.5584, 0.6082, 0.5624, 0.6082, 0.5622, 0.613, 0.5585, 0.6132, 0.5624, 0.6082, 0.5655, 0.6082, 0.5648, 0.613, 0.5622, 0.613, 0.554, 0.613, 0.5585, 0.6132, 0.5584, 0.6172, 0.554, 0.6174, 0.5585, 0.6132, 0.5622, 0.613, 0.5615, 0.6165, 0.5584, 0.6172, 0.5622, 0.613, 0.5648, 0.613, 0.5634, 0.6165, 0.5615, 0.6165, 0.5682, 0.6082, 0.5675, 0.613, 0.5667, 0.6132, 0.5675, 0.6082, 0.5675, 0.613, 0.5655, 0.6174, 0.5648, 0.6172, 0.5667, 0.6132, 0.5655, 0.6174, 0.5624, 0.6208, 0.5622, 0.62, 0.5648, 0.6172, 0.5675, 0.6082, 0.5667, 0.6132, 0.5648, 0.613, 0.5655, 0.6082, 0.5667, 0.6132, 0.5648, 0.6172, 0.5634, 0.6165, 0.5648, 0.613, 0.5648, 0.6172, 0.5622, 0.62, 0.5615, 0.6186, 0.5634, 0.6165, 0.554, 0.6238, 0.554, 0.623, 0.5585, 0.6221, 0.5584, 0.623, 0.554, 0.623, 0.554, 0.6208, 0.5584, 0.62, 0.5585, 0.6221, 0.554, 0.6208, 0.554, 0.6174, 0.5584, 0.6172, 0.5584, 0.62, 0.5584, 0.623, 0.5585, 0.6221, 0.5622, 0.62, 0.5624, 0.6208, 0.5585, 0.6221, 0.5584, 0.62, 0.5615, 0.6186, 0.5622, 0.62, 0.5584, 0.62, 0.5584, 0.6172, 0.5615, 0.6165, 0.5615, 0.6186, 0.5615, 0.6165, 0.5634, 0.6165, 0.5615, 0.6186, 0.2841, 0.3275, 0.2834, 0.3275, 0.2826, 0.3225, 0.2834, 0.3227, 0.2834, 0.3275, 0.2814, 0.3275, 0.2807, 0.3227, 0.2826, 0.3225, 0.2814, 0.3275, 0.2783, 0.3275, 0.2781, 0.3227, 0.2807, 0.3227, 0.2834, 0.3227, 0.2826, 0.3225, 0.2807, 0.3185, 0.2814, 0.3183, 0.2826, 0.3225, 0.2807, 0.3227, 0.2794, 0.3192, 0.2807, 0.3185, 0.2807, 0.3227, 0.2781, 0.3227, 0.2775, 0.3192, 0.2794, 0.3192, 0.2699, 0.3275, 0.2699, 0.3227, 0.2745, 0.3225, 0.2743, 0.3275, 0.2699, 0.3227, 0.2699, 0.3183, 0.2743, 0.3185, 0.2745, 0.3225, 0.2699, 0.3183, 0.2699, 0.3149, 0.2743, 0.3157, 0.2743, 0.3185, 0.2743, 0.3275, 0.2745, 0.3225, 0.2781, 0.3227, 0.2783, 0.3275, 0.2745, 0.3225, 0.2743, 0.3185, 0.2775, 0.3192, 0.2781, 0.3227, 0.2743, 0.3185, 0.2743, 0.3157, 0.2775, 0.3171, 0.2775, 0.3192, 0.2699, 0.3119, 0.2743, 0.3127, 0.2745, 0.3136, 0.2699, 0.3127, 0.2743, 0.3127, 0.2783, 0.3149, 0.2781, 0.3157, 0.2745, 0.3136, 0.2783, 0.3149, 0.2814, 0.3183, 0.2807, 0.3185, 0.2781, 0.3157, 0.2699, 0.3127, 0.2745, 0.3136, 0.2743, 0.3157, 0.2699, 0.3149, 0.2745, 0.3136, 0.2781, 0.3157, 0.2775, 0.3171, 0.2743, 0.3157, 0.2781, 0.3157, 0.2807, 0.3185, 0.2794, 0.3192, 0.2775, 0.3171, 0.2794, 0.3192, 0.2775, 0.3192, 0.2775, 0.3171, 0.2983, 0.6082, 0.2983, 0.613, 0.2938, 0.6132, 0.2939, 0.6082, 0.2983, 0.613, 0.2983, 0.6174, 0.2939, 0.6172, 0.2938, 0.6132, 0.2983, 0.6174, 0.2983, 0.6208, 0.2939, 0.62, 0.2939, 0.6172, 0.2939, 0.6082, 0.2938, 0.6132, 0.2901, 0.613, 0.29, 0.6082, 0.2938, 0.6132, 0.2939, 0.6172, 0.2908, 0.6165, 0.2901, 0.613, 0.2939, 0.6172, 0.2939, 0.62, 0.2908, 0.6186, 0.2908, 0.6165, 0.2983, 0.6238, 0.2939, 0.623, 0.2938, 0.6221, 0.2983, 0.623, 0.2939, 0.623, 0.29, 0.6208, 0.2902, 0.62, 0.2938, 0.6221, 0.29, 0.6208, 0.2868, 0.6174, 0.2875, 0.6172, 0.2902, 0.62, 0.2983, 0.623, 0.2938, 0.6221, 0.2939, 0.62, 0.2983, 0.6208, 0.2938, 0.6221, 0.2902, 0.62, 0.2908, 0.6186, 0.2939, 0.62, 0.2902, 0.62, 0.2875, 0.6172, 0.2889, 0.6165, 0.2908, 0.6186, 0.2841, 0.6082, 0.2848, 0.6082, 0.2856, 0.6132, 0.2848, 0.613, 0.2848, 0.6082, 0.2868, 0.6082, 0.2875, 0.613, 0.2856, 0.6132, 0.2868, 0.6082, 0.29, 0.6082, 0.2901, 0.613, 0.2875, 0.613, 0.2848, 0.613, 0.2856, 0.6132, 0.2875, 0.6172, 0.2868, 0.6174, 0.2856, 0.6132, 0.2875, 0.613, 0.2889, 0.6165, 0.2875, 0.6172, 0.2875, 0.613, 0.2901, 0.613, 0.2908, 0.6165, 0.2889, 0.6165, 0.2908, 0.6165, 0.2908, 0.6186, 0.2889, 0.6165, 0.01424, 0.3275, 0.009847, 0.3275, 0.009704, 0.3225, 0.01424, 0.3227, 0.009847, 0.3275, 0.005885, 0.3275, 0.006075, 0.3227, 0.009704, 0.3225, 0.005885, 0.3275, 0.002732, 0.3275, 0.003452, 0.3227, 0.006075, 0.3227, 0.01424, 0.3227, 0.009704, 0.3225, 0.00986, 0.3185, 0.01423, 0.3183, 0.009704, 0.3225, 0.006075, 0.3227, 0.006712, 0.3192, 0.00986, 0.3185, 0.006075, 0.3227, 0.003452, 0.3227, 0.0048, 0.3192, 0.006712, 0.3192, 7.451e-09, 0.3275, 0.0006956, 0.3227, 0.00153, 0.3225, 0.000706, 0.3275, 0.0006956, 0.3227, 0.002712, 0.3183, 0.003433, 0.3185, 0.00153, 0.3225, 0.002712, 0.3183, 0.005857, 0.3149, 0.006053, 0.3157, 0.003433, 0.3185, 0.000706, 0.3275, 0.00153, 0.3225, 0.003452, 0.3227, 0.002732, 0.3275, 0.00153, 0.3225, 0.003433, 0.3185, 0.0048, 0.3192, 0.003452, 0.3227, 0.003433, 0.3185, 0.006053, 0.3157, 0.006707, 0.3171, 0.0048, 0.3192, 0.01421, 0.3119, 0.01422, 0.3127, 0.00971, 0.3136, 0.009815, 0.3127, 0.01422, 0.3127, 0.01423, 0.3149, 0.009865, 0.3157, 0.00971, 0.3136, 0.01423, 0.3149, 0.01423, 0.3183, 0.00986, 0.3185, 0.009865, 0.3157, 0.009815, 0.3127, 0.00971, 0.3136, 0.006053, 0.3157, 0.005857, 0.3149, 0.00971, 0.3136, 0.009865, 0.3157, 0.006707, 0.3171, 0.006053, 0.3157, 0.009865, 0.3157, 0.00986, 0.3185, 0.006712, 0.3192, 0.006707, 0.3171, 0.006712, 0.3192, 0.0048, 0.3192, 0.006707, 0.3171, 0.554, 0.3275, 0.554, 0.3227, 0.5585, 0.3225, 0.5584, 0.3275, 0.554, 0.3227, 0.554, 0.3183, 0.5584, 0.3185, 0.5585, 0.3225, 0.554, 0.3183, 0.554, 0.3149, 0.5584, 0.3157, 0.5584, 0.3185, 0.5584, 0.3275, 0.5585, 0.3225, 0.5622, 0.3227, 0.5624, 0.3275, 0.5585, 0.3225, 0.5584, 0.3185, 0.5615, 0.3192, 0.5622, 0.3227, 0.5584, 0.3185, 0.5584, 0.3157, 0.5615, 0.3171, 0.5615, 0.3192, 0.554, 0.3119, 0.5584, 0.3127, 0.5586, 0.3136, 0.554, 0.3127, 0.5584, 0.3127, 0.5624, 0.3149, 0.5622, 0.3157, 0.5586, 0.3136, 0.5624, 0.3149, 0.5655, 0.3183, 0.5648, 0.3185, 0.5622, 0.3157, 0.554, 0.3127, 0.5586, 0.3136, 0.5584, 0.3157, 0.554, 0.3149, 0.5586, 0.3136, 0.5622, 0.3157, 0.5615, 0.3171, 0.5584, 0.3157, 0.5622, 0.3157, 0.5648, 0.3185, 0.5634, 0.3192, 0.5615, 0.3171, 0.5682, 0.3275, 0.5675, 0.3275, 0.5667, 0.3225, 0.5675, 0.3227, 0.5675, 0.3275, 0.5655, 0.3275, 0.5648, 0.3227, 0.5667, 0.3225, 0.5655, 0.3275, 0.5624, 0.3275, 0.5622, 0.3227, 0.5648, 0.3227, 0.5675, 0.3227, 0.5667, 0.3225, 0.5648, 0.3185, 0.5655, 0.3183, 0.5667, 0.3225, 0.5648, 0.3227, 0.5634, 0.3192, 0.5648, 0.3185, 0.5648, 0.3227, 0.5622, 0.3227, 0.5615, 0.3192, 0.5634, 0.3192, 0.5615, 0.3192, 0.5615, 0.3171, 0.5634, 0.3192, 0.2699, 0.6082, 0.2743, 0.6082, 0.2745, 0.6132, 0.2699, 0.613, 0.2743, 0.6082, 0.2783, 0.6082, 0.2781, 0.613, 0.2745, 0.6132, 0.2783, 0.6082, 0.2814, 0.6082, 0.2807, 0.613, 0.2781, 0.613, 0.2699, 0.613, 0.2745, 0.6132, 0.2743, 0.6172, 0.2699, 0.6174, 0.2745, 0.6132, 0.2781, 0.613, 0.2775, 0.6165, 0.2743, 0.6172, 0.2781, 0.613, 0.2807, 0.613, 0.2794, 0.6165, 0.2775, 0.6165, 0.2841, 0.6082, 0.2834, 0.613, 0.2826, 0.6132, 0.2834, 0.6082, 0.2834, 0.613, 0.2814, 0.6174, 0.2807, 0.6172, 0.2826, 0.6132, 0.2814, 0.6174, 0.2783, 0.6208, 0.2781, 0.62, 0.2807, 0.6172, 0.2834, 0.6082, 0.2826, 0.6132, 0.2807, 0.613, 0.2814, 0.6082, 0.2826, 0.6132, 0.2807, 0.6172, 0.2794, 0.6165, 0.2807, 0.613, 0.2807, 0.6172, 0.2781, 0.62, 0.2775, 0.6186, 0.2794, 0.6165, 0.2699, 0.6238, 0.2699, 0.623, 0.2744, 0.6221, 0.2743, 0.623, 0.2699, 0.623, 0.2699, 0.6208, 0.2743, 0.62, 0.2744, 0.6221, 0.2699, 0.6208, 0.2699, 0.6174, 0.2743, 0.6172, 0.2743, 0.62, 0.2743, 0.623, 0.2744, 0.6221, 0.2781, 0.62, 0.2783, 0.6208, 0.2744, 0.6221, 0.2743, 0.62, 0.2775, 0.6186, 0.2781, 0.62, 0.2743, 0.62, 0.2743, 0.6172, 0.2775, 0.6165, 0.2775, 0.6186, 0.2775, 0.6165, 0.2794, 0.6165, 0.2775, 0.6186, 0.2983, 0.3275, 0.2939, 0.3275, 0.2938, 0.3225, 0.2983, 0.3227, 0.2939, 0.3275, 0.29, 0.3275, 0.2901, 0.3227, 0.2938, 0.3225, 0.29, 0.3275, 0.2868, 0.3275, 0.2875, 0.3227, 0.2901, 0.3227, 0.2983, 0.3227, 0.2938, 0.3225, 0.2939, 0.3185, 0.2983, 0.3183, 0.2938, 0.3225, 0.2901, 0.3227, 0.2908, 0.3192, 0.2939, 0.3185, 0.2901, 0.3227, 0.2875, 0.3227, 0.2889, 0.3192, 0.2908, 0.3192, 0.2841, 0.3275, 0.2848, 0.3227, 0.2856, 0.3225, 0.2848, 0.3275, 0.2848, 0.3227, 0.2868, 0.3183, 0.2875, 0.3185, 0.2856, 0.3225, 0.2868, 0.3183, 0.29, 0.3149, 0.2902, 0.3157, 0.2875, 0.3185, 0.2848, 0.3275, 0.2856, 0.3225, 0.2875, 0.3227, 0.2868, 0.3275, 0.2856, 0.3225, 0.2875, 0.3185, 0.2889, 0.3192, 0.2875, 0.3227, 0.2875, 0.3185, 0.2902, 0.3157, 0.2908, 0.3171, 0.2889, 0.3192, 0.2983, 0.3119, 0.2983, 0.3127, 0.2938, 0.3136, 0.2939, 0.3127, 0.2983, 0.3127, 0.2983, 0.3149, 0.2939, 0.3157, 0.2938, 0.3136, 0.2983, 0.3149, 0.2983, 0.3183, 0.2939, 0.3185, 0.2939, 0.3157, 0.2939, 0.3127, 0.2938, 0.3136, 0.2902, 0.3157, 0.29, 0.3149, 0.2938, 0.3136, 0.2939, 0.3157, 0.2908, 0.3171, 0.2902, 0.3157, 0.2939, 0.3157, 0.2939, 0.3185, 0.2908, 0.3192, 0.2908, 0.3171, 0.2908, 0.3192, 0.2889, 0.3192, 0.2908, 0.3171, 0.01424, 0.6082, 0.01424, 0.613, 0.009729, 0.6132, 0.009847, 0.6082, 0.01424, 0.613, 0.01423, 0.6174, 0.009871, 0.6172, 0.009729, 0.6132, 0.01423, 0.6174, 0.01423, 0.6208, 0.009854, 0.62, 0.009871, 0.6172, 0.009847, 0.6082, 0.009729, 0.6132, 0.006068, 0.613, 0.005885, 0.6082, 0.009729, 0.6132, 0.009871, 0.6172, 0.006712, 0.6165, 0.006068, 0.613, 0.009871, 0.6172, 0.009854, 0.62, 0.006707, 0.6186, 0.006712, 0.6165, 0.01421, 0.6238, 0.009815, 0.623, 0.009684, 0.6221, 0.01422, 0.623, 0.009815, 0.623, 0.005857, 0.6208, 0.00606, 0.62, 0.009684, 0.6221, 0.005857, 0.6208, 0.002712, 0.6174, 0.003443, 0.6172, 0.00606, 0.62, 0.01422, 0.623, 0.009684, 0.6221, 0.009854, 0.62, 0.01423, 0.6208, 0.009684, 0.6221, 0.00606, 0.62, 0.006707, 0.6186, 0.009854, 0.62, 0.00606, 0.62, 0.003443, 0.6172, 0.0048, 0.6165, 0.006707, 0.6186, 0.0, 0.6082, 0.000706, 0.6082, 0.00153, 0.6132, 0.0006956, 0.613, 0.000706, 0.6082, 0.002732, 0.6082, 0.003442, 0.613, 0.00153, 0.6132, 0.002732, 0.6082, 0.005885, 0.6082, 0.006068, 0.613, 0.003442, 0.613, 0.0006956, 0.613, 0.00153, 0.6132, 0.003443, 0.6172, 0.002712, 0.6174, 0.00153, 0.6132, 0.003442, 0.613, 0.0048, 0.6165, 0.003443, 0.6172, 0.003442, 0.613, 0.006068, 0.613, 0.006712, 0.6165, 0.0048, 0.6165, 0.006712, 0.6165, 0.006707, 0.6186, 0.0048, 0.6165, 0.2983, 0.6082, 0.554, 0.6082, 0.554, 0.613, 0.2983, 0.613, 0.2983, 0.613, 0.554, 0.613, 0.554, 0.6174, 0.2983, 0.6174, 0.2983, 0.6174, 0.554, 0.6174, 0.554, 0.6208, 0.2983, 0.6208, 0.2983, 0.6208, 0.554, 0.6208, 0.554, 0.623, 0.2983, 0.623, 0.2983, 0.623, 0.554, 0.623, 0.554, 0.6238, 0.2983, 0.6238, 0.4573, 0.9171, 0.4884, 0.9171, 0.4885, 0.9219, 0.4573, 0.9219, 0.4573, 0.9219, 0.4885, 0.9219, 0.4886, 0.9263, 0.4575, 0.9263, 0.4575, 0.9263, 0.4886, 0.9263, 0.4888, 0.9297, 0.4577, 0.9297, 0.717, 0.6418, 0.7482, 0.6418, 0.7481, 0.6458, 0.717, 0.6458, 0.717, 0.6458, 0.7481, 0.6458, 0.7481, 0.6502, 0.7169, 0.6502, 0.2699, 0.3275, 0.01424, 0.3275, 0.01424, 0.3227, 0.2699, 0.3227, 0.2699, 0.3227, 0.01424, 0.3227, 0.01423, 0.3183, 0.2699, 0.3183, 0.2699, 0.3183, 0.01423, 0.3183, 0.01423, 0.3149, 0.2699, 0.3149, 0.2699, 0.3149, 0.01423, 0.3149, 0.01422, 0.3127, 0.2699, 0.3127, 0.2699, 0.3127, 0.01422, 0.3127, 0.01421, 0.3119, 0.2699, 0.3119, 0.4888, 0.9171, 0.52, 0.9171, 0.52, 0.9219, 0.4888, 0.9219, 0.4888, 0.9219, 0.52, 0.9219, 0.5201, 0.9263, 0.4889, 0.9263, 0.4889, 0.9263, 0.5201, 0.9263, 0.5202, 0.9297, 0.4891, 0.9297, 0.7482, 0.9143, 0.717, 0.9143, 0.717, 0.9103, 0.7481, 0.9103, 0.7481, 0.9103, 0.717, 0.9103, 0.7169, 0.9059, 0.7481, 0.9059, 0.2983, 0.3275, 0.2983, 0.6082, 0.2939, 0.6082, 0.2939, 0.3275, 0.2939, 0.3275, 0.2939, 0.6082, 0.29, 0.6082, 0.29, 0.3275, 0.29, 0.3275, 0.29, 0.6082, 0.2868, 0.6082, 0.2868, 0.3275, 0.2868, 0.3275, 0.2868, 0.6082, 0.2848, 0.6082, 0.2848, 0.3275, 0.2848, 0.3275, 0.2848, 0.6082, 0.2841, 0.6082, 0.2841, 0.3275, 0.01424, 0.3275, 0.01424, 0.6082, 0.009847, 0.6082, 0.009847, 0.3275, 0.009847, 0.3275, 0.009847, 0.6082, 0.005885, 0.6082, 0.005885, 0.3275, 0.005885, 0.3275, 0.005885, 0.6082, 0.002732, 0.6082, 0.002732, 0.3275, 0.002732, 0.3275, 0.002732, 0.6082, 0.000706, 0.6082, 0.000706, 0.3275, 0.000706, 0.3275, 0.000706, 0.6082, 0.0, 0.6082, 7.451e-09, 0.3275, 0.8173, 0.6499, 0.7861, 0.6499, 0.7862, 0.6455, 0.8173, 0.6455, 0.8173, 0.6455, 0.7862, 0.6455, 0.7862, 0.6415, 0.8174, 0.6415, 0.4891, 0.6238, 0.5202, 0.6238, 0.5201, 0.6273, 0.4889, 0.6273, 0.4889, 0.6273, 0.5201, 0.6273, 0.52, 0.6316, 0.4888, 0.6316, 0.4888, 0.6316, 0.52, 0.6316, 0.52, 0.6364, 0.4888, 0.6364, 0.554, 0.3275, 0.2983, 0.3275, 0.2983, 0.3227, 0.554, 0.3227, 0.554, 0.3227, 0.2983, 0.3227, 0.2983, 0.3183, 0.554, 0.3183, 0.554, 0.3183, 0.2983, 0.3183, 0.2983, 0.3149, 0.554, 0.3149, 0.554, 0.3149, 0.2983, 0.3149, 0.2983, 0.3127, 0.554, 0.3127, 0.554, 0.3127, 0.2983, 0.3127, 0.2983, 0.3119, 0.554, 0.3119, 0.01424, 0.6082, 0.2699, 0.6082, 0.2699, 0.613, 0.01424, 0.613, 0.01424, 0.613, 0.2699, 0.613, 0.2699, 0.6174, 0.01423, 0.6174, 0.01423, 0.6174, 0.2699, 0.6174, 0.2699, 0.6208, 0.01423, 0.6208, 0.01423, 0.6208, 0.2699, 0.6208, 0.2699, 0.623, 0.01422, 0.623, 0.01422, 0.623, 0.2699, 0.623, 0.2699, 0.6238, 0.01421, 0.6238, 0.4884, 0.6364, 0.4573, 0.6364, 0.4573, 0.6316, 0.4885, 0.6316, 0.4885, 0.6316, 0.4573, 0.6316, 0.4575, 0.6273, 0.4886, 0.6273, 0.4886, 0.6273, 0.4575, 0.6273, 0.4577, 0.6238, 0.4888, 0.6238, 0.8174, 0.914, 0.7862, 0.914, 0.7862, 0.91, 0.8173, 0.91, 0.8173, 0.91, 0.7862, 0.91, 0.7861, 0.9056, 0.8173, 0.9056, 0.554, 0.6082, 0.554, 0.3275, 0.5584, 0.3275, 0.5584, 0.6082, 0.5584, 0.6082, 0.5584, 0.3275, 0.5624, 0.3275, 0.5624, 0.6082, 0.5624, 0.6082, 0.5624, 0.3275, 0.5655, 0.3275, 0.5655, 0.6082, 0.5655, 0.6082, 0.5655, 0.3275, 0.5675, 0.3275, 0.5675, 0.6082, 0.5675, 0.6082, 0.5675, 0.3275, 0.5682, 0.3275, 0.5682, 0.6082, 0.2699, 0.6082, 0.2699, 0.3275, 0.2743, 0.3275, 0.2743, 0.6082, 0.2743, 0.6082, 0.2743, 0.3275, 0.2783, 0.3275, 0.2783, 0.6082, 0.2783, 0.6082, 0.2783, 0.3275, 0.2814, 0.3275, 0.2814, 0.6082, 0.2814, 0.6082, 0.2814, 0.3275, 0.2834, 0.3275, 0.2834, 0.6082, 0.2834, 0.6082, 0.2834, 0.3275, 0.2841, 0.3275, 0.2841, 0.6082, 0.2983, 0.6082, 0.2983, 0.3275, 0.554, 0.3275, 0.554, 0.6082, 0.01267, 0.0156, 0.2921, 0.0156, 0.2921, 0.2963, 0.01267, 0.2963, 0.5509, 0.6344, 0.5509, 0.9094, 0.5203, 0.9073, 0.5203, 0.6323, 0.8874, 0.2933, 0.8874, 0.01262, 0.9186, 0.01262, 0.9186, 0.2933, 0.8827, 0.647, 0.8827, 0.922, 0.8521, 0.9241, 0.8521, 0.649, 0.597, 0.2963, 0.3177, 0.2963, 0.3177, 0.0156, 0.597, 0.0156, 0.8872, 0.36, 0.8867, 0.36, 0.8868, 0.3551, 0.8873, 0.3552, 0.0, 0.2963, 0.001678, 0.2963, 0.002743, 0.3011, 0.00116, 0.3013, 0.001678, 0.2963, 0.004555, 0.2963, 0.005139, 0.3011, 0.002743, 0.3011, 0.8873, 0.3552, 0.8868, 0.3551, 0.887, 0.3511, 0.8875, 0.3509, 0.00116, 0.3013, 0.002743, 0.3011, 0.0044, 0.3046, 0.00337, 0.3053, 0.002743, 0.3011, 0.005139, 0.3011, 0.006145, 0.3046, 0.0044, 0.3046, 0.01267, 0.2963, 0.01307, 0.3011, 0.008644, 0.3013, 0.00834, 0.2963, 0.01307, 0.3011, 0.01355, 0.3055, 0.009234, 0.3053, 0.008644, 0.3013, 0.01355, 0.3055, 0.01406, 0.3089, 0.009649, 0.3081, 0.009234, 0.3053, 0.00834, 0.2963, 0.008644, 0.3013, 0.005139, 0.3011, 0.004555, 0.2963, 0.008644, 0.3013, 0.009234, 0.3053, 0.006145, 0.3046, 0.005139, 0.3011, 0.009234, 0.3053, 0.009649, 0.3081, 0.006455, 0.3067, 0.006145, 0.3046, 0.01498, 0.3119, 0.01054, 0.3111, 0.009948, 0.3102, 0.01455, 0.3111, 0.01054, 0.3111, 0.006425, 0.3089, 0.00619, 0.3081, 0.009948, 0.3102, 0.6034, 0.3221, 0.6034, 0.3255, 0.6028, 0.3251, 0.6028, 0.3224, 0.01455, 0.3111, 0.009948, 0.3102, 0.009649, 0.3081, 0.01406, 0.3089, 0.009948, 0.3102, 0.00619, 0.3081, 0.006455, 0.3067, 0.009649, 0.3081, 0.00619, 0.3081, 0.00337, 0.3053, 0.0044, 0.3046, 0.006455, 0.3067, 0.0044, 0.3046, 0.006145, 0.3046, 0.006455, 0.3067, 0.2921, 0.2963, 0.2965, 0.2963, 0.2962, 0.3013, 0.2918, 0.3011, 0.2965, 0.2963, 0.3003, 0.2963, 0.2997, 0.3011, 0.2962, 0.3013, 0.3003, 0.2963, 0.3032, 0.2963, 0.3022, 0.3011, 0.2997, 0.3011, 0.2918, 0.3011, 0.2962, 0.3013, 0.2956, 0.3053, 0.2913, 0.3055, 0.2962, 0.3013, 0.2997, 0.3011, 0.2987, 0.3046, 0.2956, 0.3053, 0.2997, 0.3011, 0.3022, 0.3011, 0.3005, 0.3046, 0.2987, 0.3046, 0.9186, 0.01262, 0.9186, 0.007798, 0.9192, 0.007642, 0.9192, 0.01262, 0.9186, 0.007798, 0.9187, 0.003453, 0.9192, 0.003664, 0.9192, 0.007642, 0.302, 0.3055, 0.2986, 0.3089, 0.2988, 0.3081, 0.3016, 0.3053, 0.305, 0.2963, 0.3038, 0.3013, 0.3022, 0.3011, 0.3032, 0.2963, 0.3038, 0.3013, 0.3016, 0.3053, 0.3005, 0.3046, 0.3022, 0.3011, 0.3016, 0.3053, 0.2988, 0.3081, 0.2985, 0.3067, 0.3005, 0.3046, 0.2901, 0.3119, 0.2904, 0.3111, 0.295, 0.3102, 0.2945, 0.3111, 0.2904, 0.3111, 0.2909, 0.3089, 0.2953, 0.3081, 0.295, 0.3102, 0.2909, 0.3089, 0.2913, 0.3055, 0.2956, 0.3053, 0.2953, 0.3081, 0.2945, 0.3111, 0.295, 0.3102, 0.2988, 0.3081, 0.2986, 0.3089, 0.295, 0.3102, 0.2953, 0.3081, 0.2985, 0.3067, 0.2988, 0.3081, 0.2953, 0.3081, 0.2956, 0.3053, 0.2987, 0.3046, 0.2985, 0.3067, 0.2987, 0.3046, 0.3005, 0.3046, 0.2985, 0.3067, 0.9184, 0.36, 0.9184, 0.3552, 0.919, 0.3551, 0.919, 0.36, 0.9184, 0.3552, 0.9185, 0.3509, 0.9191, 0.3511, 0.919, 0.3551, 0.9185, 0.3509, 0.9186, 0.3474, 0.9192, 0.3482, 0.9191, 0.3511, 0.6098, 0.2963, 0.6087, 0.3013, 0.607, 0.3011, 0.6081, 0.2963, 0.6087, 0.3013, 0.6065, 0.3053, 0.6054, 0.3046, 0.607, 0.3011, 0.6065, 0.3053, 0.6037, 0.3081, 0.6034, 0.3067, 0.6054, 0.3046, 0.595, 0.3119, 0.5953, 0.3111, 0.5999, 0.3102, 0.5994, 0.3111, 0.5953, 0.3111, 0.5958, 0.3089, 0.6001, 0.3081, 0.5999, 0.3102, 0.5958, 0.3089, 0.5962, 0.3055, 0.6005, 0.3053, 0.6001, 0.3081, 0.5994, 0.3111, 0.5999, 0.3102, 0.6037, 0.3081, 0.6035, 0.3089, 0.5999, 0.3102, 0.6001, 0.3081, 0.6034, 0.3067, 0.6037, 0.3081, 0.6001, 0.3081, 0.6005, 0.3053, 0.6036, 0.3046, 0.6034, 0.3067, 0.597, 0.2963, 0.6014, 0.2963, 0.6011, 0.3013, 0.5967, 0.3011, 0.6014, 0.2963, 0.6052, 0.2963, 0.6046, 0.3011, 0.6011, 0.3013, 0.6052, 0.2963, 0.6081, 0.2963, 0.607, 0.3011, 0.6046, 0.3011, 0.5967, 0.3011, 0.6011, 0.3013, 0.6005, 0.3053, 0.5962, 0.3055, 0.6011, 0.3013, 0.6046, 0.3011, 0.6036, 0.3046, 0.6005, 0.3053, 0.6046, 0.3011, 0.607, 0.3011, 0.6054, 0.3046, 0.6036, 0.3046, 0.6054, 0.3046, 0.6034, 0.3067, 0.6036, 0.3046, 0.8874, 0.01262, 0.8869, 0.01262, 0.887, 0.00767, 0.8875, 0.007798, 0.305, 0.2963, 0.3066, 0.2963, 0.3077, 0.3011, 0.3061, 0.3013, 0.3066, 0.2963, 0.3095, 0.2963, 0.3101, 0.3011, 0.3077, 0.3011, 0.8875, 0.007798, 0.887, 0.00767, 0.8871, 0.003656, 0.8877, 0.003453, 0.3061, 0.3013, 0.3077, 0.3011, 0.3094, 0.3046, 0.3083, 0.3053, 0.3077, 0.3011, 0.3101, 0.3011, 0.3111, 0.3046, 0.3094, 0.3046, 0.3177, 0.2963, 0.318, 0.3011, 0.3136, 0.3013, 0.3133, 0.2963, 0.318, 0.3011, 0.3185, 0.3055, 0.3142, 0.3053, 0.3136, 0.3013, 0.3185, 0.3055, 0.319, 0.3089, 0.3146, 0.3081, 0.3142, 0.3053, 0.3133, 0.2963, 0.3136, 0.3013, 0.3101, 0.3011, 0.3095, 0.2963, 0.3136, 0.3013, 0.3142, 0.3053, 0.3111, 0.3046, 0.3101, 0.3011, 0.3142, 0.3053, 0.3146, 0.3081, 0.3114, 0.3067, 0.3111, 0.3046, 0.3199, 0.3119, 0.3155, 0.3111, 0.3149, 0.3102, 0.3195, 0.3111, 0.3155, 0.3111, 0.3114, 0.3089, 0.3111, 0.3081, 0.3149, 0.3102, 0.6034, 0.3119, 0.6034, 0.3154, 0.6028, 0.315, 0.6028, 0.3122, 0.3195, 0.3111, 0.3149, 0.3102, 0.3146, 0.3081, 0.319, 0.3089, 0.3149, 0.3102, 0.3111, 0.3081, 0.3114, 0.3067, 0.3146, 0.3081, 0.3111, 0.3081, 0.3083, 0.3053, 0.3094, 0.3046, 0.3114, 0.3067, 0.3094, 0.3046, 0.3111, 0.3046, 0.3114, 0.3067, 0.8872, 0.6408, 0.8873, 0.6456, 0.8868, 0.6457, 0.8867, 0.6408, 0.8873, 0.6456, 0.8875, 0.6499, 0.887, 0.6497, 0.8868, 0.6457, 0.6034, 0.3188, 0.6034, 0.3221, 0.6028, 0.3219, 0.6028, 0.3191, 1.118e-08, 0.0156, 0.001164, 0.01062, 0.002753, 0.0108, 0.001678, 0.0156, 0.001164, 0.01062, 0.00336, 0.006641, 0.0044, 0.007343, 0.002753, 0.0108, 0.00336, 0.006641, 0.006181, 0.003769, 0.006455, 0.00525, 0.0044, 0.007343, 0.01498, 0.0, 0.01455, 0.0007636, 0.009971, 0.001668, 0.01054, 0.0007636, 0.01455, 0.0007636, 0.01406, 0.002977, 0.009661, 0.003758, 0.009971, 0.001668, 0.01406, 0.002977, 0.01355, 0.00643, 0.009224, 0.006633, 0.009661, 0.003758, 0.01054, 0.0007636, 0.009971, 0.001668, 0.006181, 0.003769, 0.006425, 0.002977, 0.009971, 0.001668, 0.009661, 0.003758, 0.006455, 0.00525, 0.006181, 0.003769, 0.009661, 0.003758, 0.009224, 0.006633, 0.006145, 0.007343, 0.006455, 0.00525, 0.01267, 0.0156, 0.00834, 0.0156, 0.008617, 0.01065, 0.01307, 0.01077, 0.00834, 0.0156, 0.004555, 0.0156, 0.005145, 0.01081, 0.008617, 0.01065, 0.004555, 0.0156, 0.001678, 0.0156, 0.002753, 0.0108, 0.005145, 0.01081, 0.01307, 0.01077, 0.008617, 0.01065, 0.009224, 0.006633, 0.01355, 0.00643, 0.008617, 0.01065, 0.005145, 0.01081, 0.006145, 0.007343, 0.009224, 0.006633, 0.005145, 0.01081, 0.002753, 0.0108, 0.0044, 0.007343, 0.006145, 0.007343, 0.0044, 0.007343, 0.006455, 0.00525, 0.006145, 0.007343, 0.9186, 0.2933, 0.9192, 0.2933, 0.9192, 0.2983, 0.9186, 0.2981, 0.305, 0.0156, 0.3032, 0.0156, 0.3022, 0.01081, 0.3038, 0.01065, 0.3032, 0.0156, 0.3003, 0.0156, 0.2997, 0.0108, 0.3022, 0.01081, 0.9186, 0.2981, 0.9192, 0.2983, 0.9192, 0.3023, 0.9187, 0.3025, 0.3038, 0.01065, 0.3022, 0.01081, 0.3005, 0.007343, 0.3016, 0.006633, 0.3022, 0.01081, 0.2997, 0.0108, 0.2987, 0.007343, 0.3005, 0.007343, 0.2921, 0.0156, 0.2918, 0.01077, 0.2962, 0.01062, 0.2965, 0.0156, 0.2918, 0.01077, 0.2913, 0.00643, 0.2956, 0.006641, 0.2962, 0.01062, 0.2913, 0.00643, 0.2909, 0.002977, 0.2953, 0.003769, 0.2956, 0.006641, 0.2965, 0.0156, 0.2962, 0.01062, 0.2997, 0.0108, 0.3003, 0.0156, 0.2962, 0.01062, 0.2956, 0.006641, 0.2987, 0.007343, 0.2997, 0.0108, 0.2956, 0.006641, 0.2953, 0.003769, 0.2985, 0.00525, 0.2987, 0.007343, 0.2901, 0.0, 0.2945, 0.0007636, 0.295, 0.001668, 0.2904, 0.0007636, 0.2945, 0.0007636, 0.2986, 0.002977, 0.2988, 0.003758, 0.295, 0.001668, 0.2986, 0.002977, 0.302, 0.00643, 0.3016, 0.006633, 0.2988, 0.003758, 0.2904, 0.0007636, 0.295, 0.001668, 0.2953, 0.003769, 0.2909, 0.002977, 0.295, 0.001668, 0.2988, 0.003758, 0.2985, 0.00525, 0.2953, 0.003769, 0.2988, 0.003758, 0.3016, 0.006633, 0.3005, 0.007343, 0.2985, 0.00525, 0.3005, 0.007343, 0.2987, 0.007343, 0.2985, 0.00525, 0.9184, 0.6408, 0.919, 0.6408, 0.919, 0.6457, 0.9184, 0.6456, 0.6098, 0.0156, 0.6081, 0.0156, 0.607, 0.01081, 0.6087, 0.01065, 0.6081, 0.0156, 0.6052, 0.0156, 0.6046, 0.0108, 0.607, 0.01081, 0.9184, 0.6456, 0.919, 0.6457, 0.9191, 0.6497, 0.9185, 0.6499, 0.6087, 0.01065, 0.607, 0.01081, 0.6054, 0.007343, 0.6065, 0.006633, 0.607, 0.01081, 0.6046, 0.0108, 0.6036, 0.007343, 0.6054, 0.007343, 0.597, 0.0156, 0.5967, 0.01077, 0.6011, 0.01062, 0.6014, 0.0156, 0.5967, 0.01077, 0.5962, 0.00643, 0.6005, 0.006641, 0.6011, 0.01062, 0.5962, 0.00643, 0.5958, 0.002977, 0.6002, 0.003769, 0.6005, 0.006641, 0.6014, 0.0156, 0.6011, 0.01062, 0.6046, 0.0108, 0.6052, 0.0156, 0.6011, 0.01062, 0.6005, 0.006641, 0.6036, 0.007343, 0.6046, 0.0108, 0.6005, 0.006641, 0.6002, 0.003769, 0.6034, 0.00525, 0.6036, 0.007343, 0.595, 1.49e-08, 0.5994, 0.0007636, 0.5999, 0.001668, 0.5953, 0.0007636, 0.5994, 0.0007636, 0.6035, 0.002977, 0.6037, 0.003758, 0.5999, 0.001668, 0.9186, 0.6534, 0.9185, 0.6499, 0.9191, 0.6497, 0.9192, 0.6526, 0.5953, 0.0007636, 0.5999, 0.001668, 0.6002, 0.003769, 0.5958, 0.002977, 0.5999, 0.001668, 0.6037, 0.003758, 0.6034, 0.00525, 0.6002, 0.003769, 0.6037, 0.003758, 0.6065, 0.006633, 0.6054, 0.007343, 0.6034, 0.00525, 0.6054, 0.007343, 0.6036, 0.007343, 0.6034, 0.00525, 0.8874, 0.2933, 0.8875, 0.2981, 0.887, 0.2983, 0.8869, 0.2933, 0.8875, 0.2981, 0.8877, 0.3025, 0.8871, 0.3023, 0.887, 0.2983, 0.6034, 0.3154, 0.6034, 0.3188, 0.6028, 0.3185, 0.6028, 0.3157, 0.305, 0.0156, 0.3061, 0.01062, 0.3077, 0.0108, 0.3066, 0.0156, 0.3061, 0.01062, 0.3083, 0.006641, 0.3094, 0.007343, 0.3077, 0.0108, 0.3083, 0.006641, 0.3111, 0.003769, 0.3114, 0.00525, 0.3094, 0.007343, 0.3199, 0.0, 0.3195, 0.0007636, 0.3149, 0.001668, 0.3155, 0.0007636, 0.3195, 0.0007636, 0.319, 0.002977, 0.3146, 0.003758, 0.3149, 0.001668, 0.319, 0.002977, 0.3185, 0.00643, 0.3142, 0.006633, 0.3146, 0.003758, 0.3155, 0.0007636, 0.3149, 0.001668, 0.3111, 0.003769, 0.3114, 0.002977, 0.3149, 0.001668, 0.3146, 0.003758, 0.3114, 0.00525, 0.3111, 0.003769, 0.3146, 0.003758, 0.3142, 0.006633, 0.3111, 0.007343, 0.3114, 0.00525, 0.3177, 0.0156, 0.3133, 0.0156, 0.3136, 0.01065, 0.318, 0.01077, 0.3133, 0.0156, 0.3095, 0.0156, 0.3101, 0.01081, 0.3136, 0.01065, 0.3095, 0.0156, 0.3066, 0.0156, 0.3077, 0.0108, 0.3101, 0.01081, 0.318, 0.01077, 0.3136, 0.01065, 0.3142, 0.006633, 0.3185, 0.00643, 0.3136, 0.01065, 0.3101, 0.01081, 0.3111, 0.007343, 0.3142, 0.006633, 0.3101, 0.01081, 0.3077, 0.0108, 0.3094, 0.007343, 0.3111, 0.007343, 0.3094, 0.007343, 0.3114, 0.00525, 0.3111, 0.007343, 0.9184, 0.36, 0.8872, 0.36, 0.8873, 0.3552, 0.9184, 0.3552, 0.9184, 0.3552, 0.8873, 0.3552, 0.8875, 0.3509, 0.9185, 0.3509, 0.9185, 0.3509, 0.8875, 0.3509, 0.8877, 0.3474, 0.9186, 0.3474, 0.852, 0.6406, 0.8828, 0.6385, 0.8827, 0.6425, 0.8521, 0.6446, 0.8521, 0.6446, 0.8827, 0.6425, 0.8827, 0.647, 0.8521, 0.649, 0.01267, 0.2963, 0.2921, 0.2963, 0.2918, 0.3011, 0.01307, 0.3011, 0.01307, 0.3011, 0.2918, 0.3011, 0.2913, 0.3055, 0.01355, 0.3055, 0.01355, 0.3055, 0.2913, 0.3055, 0.2909, 0.3089, 0.01406, 0.3089, 0.01406, 0.3089, 0.2909, 0.3089, 0.2904, 0.3111, 0.01455, 0.3111, 0.01455, 0.3111, 0.2904, 0.3111, 0.2901, 0.3119, 0.01498, 0.3119, 0.9186, 0.01262, 0.8874, 0.01262, 0.8875, 0.007798, 0.9186, 0.007798, 0.9186, 0.007798, 0.8875, 0.007798, 0.8877, 0.003453, 0.9187, 0.003453, 0.9187, 0.003453, 0.8877, 0.003453, 0.8879, 0.0, 0.9188, 1.788e-07, 0.8828, 0.9306, 0.852, 0.9327, 0.8521, 0.9286, 0.8827, 0.9265, 0.8827, 0.9265, 0.8521, 0.9286, 0.8521, 0.9241, 0.8827, 0.922, 0.3177, 0.2963, 0.597, 0.2963, 0.5967, 0.3011, 0.318, 0.3011, 0.318, 0.3011, 0.5967, 0.3011, 0.5962, 0.3055, 0.3185, 0.3055, 0.3185, 0.3055, 0.5962, 0.3055, 0.5958, 0.3089, 0.319, 0.3089, 0.319, 0.3089, 0.5958, 0.3089, 0.5953, 0.3111, 0.3195, 0.3111, 0.3195, 0.3111, 0.5953, 0.3111, 0.595, 0.3119, 0.3199, 0.3119, 0.9184, 0.6408, 0.9184, 0.36, 0.919, 0.36, 0.919, 0.6408, 0.6098, 0.0156, 0.6098, 0.2963, 0.6081, 0.2963, 0.6081, 0.0156, 0.6081, 0.0156, 0.6081, 0.2963, 0.6052, 0.2963, 0.6052, 0.0156, 0.6052, 0.0156, 0.6052, 0.2963, 0.6014, 0.2963, 0.6014, 0.0156, 0.6014, 0.0156, 0.6014, 0.2963, 0.597, 0.2963, 0.597, 0.0156, 0.8874, 0.01262, 0.8874, 0.2933, 0.8869, 0.2933, 0.8869, 0.01262, 0.305, 0.2963, 0.305, 0.0156, 0.3066, 0.0156, 0.3066, 0.2963, 0.3066, 0.2963, 0.3066, 0.0156, 0.3095, 0.0156, 0.3095, 0.2963, 0.3095, 0.2963, 0.3095, 0.0156, 0.3133, 0.0156, 0.3133, 0.2963, 0.3133, 0.2963, 0.3133, 0.0156, 0.3177, 0.0156, 0.3177, 0.2963, 0.3199, 0.0, 0.595, 1.49e-08, 0.5953, 0.0007636, 0.3195, 0.0007636, 0.3195, 0.0007636, 0.5953, 0.0007636, 0.5958, 0.002977, 0.319, 0.002977, 0.319, 0.002977, 0.5958, 0.002977, 0.5962, 0.00643, 0.3185, 0.00643, 0.3185, 0.00643, 0.5962, 0.00643, 0.5967, 0.01077, 0.318, 0.01077, 0.318, 0.01077, 0.5967, 0.01077, 0.597, 0.0156, 0.3177, 0.0156, 0.8872, 0.6408, 0.9184, 0.6408, 0.9184, 0.6456, 0.8873, 0.6456, 0.8873, 0.6456, 0.9184, 0.6456, 0.9185, 0.6499, 0.8875, 0.6499, 0.8875, 0.6499, 0.9185, 0.6499, 0.9186, 0.6534, 0.8877, 0.6534, 0.5202, 0.6238, 0.551, 0.6259, 0.5509, 0.63, 0.5203, 0.6279, 0.5203, 0.6279, 0.5509, 0.63, 0.5509, 0.6344, 0.5203, 0.6323, 0.8874, 0.2933, 0.9186, 0.2933, 0.9186, 0.2981, 0.8875, 0.2981, 0.8875, 0.2981, 0.9186, 0.2981, 0.9187, 0.3025, 0.8877, 0.3025, 0.8877, 0.3025, 0.9187, 0.3025, 0.9188, 0.3059, 0.8879, 0.3059, 0.551, 0.918, 0.5202, 0.9159, 0.5203, 0.9118, 0.5509, 0.9139, 0.5509, 0.9139, 0.5203, 0.9118, 0.5203, 0.9073, 0.5509, 0.9094, 0.2921, 0.0156, 0.01267, 0.0156, 0.01307, 0.01077, 0.2918, 0.01077, 0.2918, 0.01077, 0.01307, 0.01077, 0.01355, 0.00643, 0.2913, 0.00643, 0.2913, 0.00643, 0.01355, 0.00643, 0.01406, 0.002977, 0.2909, 0.002977, 0.2909, 0.002977, 0.01406, 0.002977, 0.01455, 0.0007636, 0.2904, 0.0007636, 0.2904, 0.0007636, 0.01455, 0.0007636, 0.01498, 0.0, 0.2901, 0.0, 0.8872, 0.36, 0.8872, 0.6408, 0.8867, 0.6408, 0.8867, 0.36, 0.0, 0.2963, 1.118e-08, 0.0156, 0.001678, 0.0156, 0.001678, 0.2963, 0.001678, 0.2963, 0.001678, 0.0156, 0.004555, 0.0156, 0.004555, 0.2963, 0.004555, 0.2963, 0.004555, 0.0156, 0.00834, 0.0156, 0.00834, 0.2963, 0.00834, 0.2963, 0.00834, 0.0156, 0.01267, 0.0156, 0.01267, 0.2963, 0.9186, 0.2933, 0.9186, 0.01262, 0.9192, 0.01262, 0.9192, 0.2933, 0.305, 0.0156, 0.305, 0.2963, 0.3032, 0.2963, 0.3032, 0.0156, 0.3032, 0.0156, 0.3032, 0.2963, 0.3003, 0.2963, 0.3003, 0.0156, 0.3003, 0.0156, 0.3003, 0.2963, 0.2965, 0.2963, 0.2965, 0.0156, 0.2965, 0.0156, 0.2965, 0.2963, 0.2921, 0.2963, 0.2921, 0.0156, 0.9184, 0.36, 0.9184, 0.6408, 0.8872, 0.6408, 0.8872, 0.36])
me_cube_001.update()

# ---- objects
ob_chair = bpy.data.objects.new('Chair', me_cube_001)

# ---- transforms, parenting, visibility, modifiers, constraints
ob_chair.location = (0.0, 0.0, 0.0)

# ---- collection membership
scene.collection.objects.link(ob_chair)

# ---- scene / render settings (as saved in the file)
scene.frame_start = 1; scene.frame_end = 250; scene.frame_set(34)
scene.render.engine = 'BLENDER_EEVEE_NEXT'
scene.render.pixel_aspect_x = 2.6
scene.cycles.sampling_pattern = 'TABULATED_SOBOL'
scene.cycles.use_light_tree = False
scene.view_settings.view_transform = 'Filmic'
bpy.context.view_layer.update()

# ---- added for rendering (the .blend has no active camera and no usable light): camera, sun
cam_auto = bpy.data.cameras.new('AutoCamera')
cam_auto.lens = 50.0
cam_auto.sensor_width = 36.0
cam_auto.clip_end = 1000.0
ob_auto_camera = bpy.data.objects.new('AutoCamera', cam_auto)
scene.collection.objects.link(ob_auto_camera)
ob_auto_camera.location = (1.10679, -1.38612, 0.819208)
ob_auto_camera.rotation_euler = (1.09748, -7.21219e-08, 0.694738)
scene.camera = ob_auto_camera
light_auto_sun = bpy.data.lights.new('AutoSun', 'SUN')
light_auto_sun.energy = 3.0
light_auto_sun.angle = 0.0523599
ob_auto_sun = bpy.data.objects.new('AutoSun', light_auto_sun)
scene.collection.objects.link(ob_auto_sun)
ob_auto_sun.rotation_euler = (0.872665, 0.174533, 0.523599)
bpy.context.view_layer.update()
